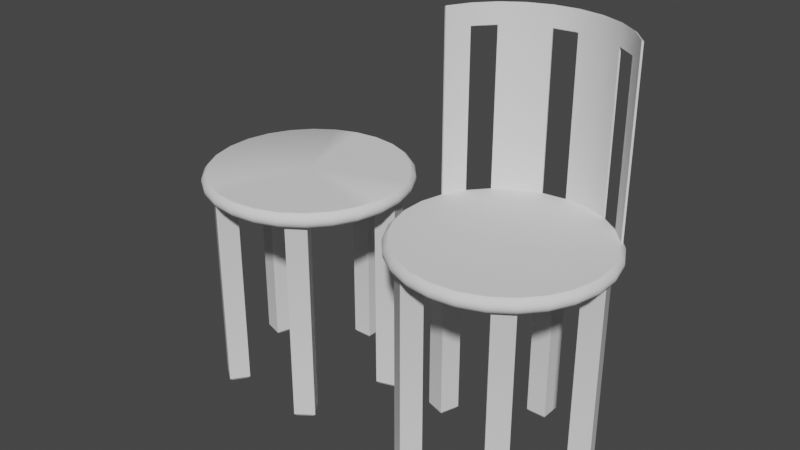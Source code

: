 # Source: Model_VANDAAG.blend  (saved by Blender 3.6.11; exported with 4.5.12 LTS)
import bpy
from mathutils import Matrix  # noqa: F401  (used for matrix-valued properties, if any)

bpy.ops.wm.read_factory_settings(use_empty=True)
scene = bpy.context.scene
scene.name = 'Scene'

# ---- collections
col_collection = bpy.data.collections.new('Collection'); scene.collection.children.link(col_collection)

# ---- node groups
ng_auto_smooth = bpy.data.node_groups.new('Auto Smooth', 'GeometryNodeTree')
_s = ng_auto_smooth.interface.new_socket(name='Geometry', in_out='OUTPUT', socket_type='NodeSocketGeometry')
_s = ng_auto_smooth.interface.new_socket(name='Geometry', in_out='INPUT', socket_type='NodeSocketGeometry')
_s = ng_auto_smooth.interface.new_socket(name='Angle', in_out='INPUT', socket_type='NodeSocketFloat')
_s.subtype = 'ANGLE'
_s.min_value = 0.0
_s.max_value = 3.142
ng_auto_smooth.is_modifier = True
_N = ng_auto_smooth.nodes; _L = ng_auto_smooth.links
n0 = _N.new('NodeGroupOutput'); n0.name = 'Group Output'; n0.location = (480, -100)
n1 = _N.new('NodeGroupInput'); n1.name = 'Group Input'; n1.location = (-420, -300)
n2 = _N.new('NodeGroupInput'); n2.name = 'Group Input.001'; n2.location = (-60, -100)
n3 = _N.new('GeometryNodeSetShadeSmooth'); n3.name = 'Set Shade Smooth'; n3.location = (120, -100)
n3.domain = 'EDGE'
n4 = _N.new('GeometryNodeSetShadeSmooth'); n4.name = 'Set Shade Smooth.001'; n4.location = (300, -100)
n5 = _N.new('GeometryNodeInputMeshEdgeAngle'); n5.name = 'Edge Angle'; n5.location = (-420, -220)
n6 = _N.new('GeometryNodeInputEdgeSmooth'); n6.name = 'Is Edge Smooth'; n6.location = (-60, -160)
n7 = _N.new('GeometryNodeInputShadeSmooth'); n7.name = 'Is Face Smooth'; n7.location = (-240, -340)
n8 = _N.new('FunctionNodeBooleanMath'); n8.name = 'Boolean Math'; n8.location = (-60, -220)
n9 = _N.new('FunctionNodeCompare'); n9.name = 'Compare'; n9.location = (-240, -180)
n9.operation = 'LESS_EQUAL'
_L.new(n5.outputs[0], n9.inputs[0])
_L.new(n4.outputs[0], n0.inputs[0])
_L.new(n1.outputs[1], n9.inputs[1])
_L.new(n9.outputs[0], n8.inputs[0])
_L.new(n7.outputs[0], n8.inputs[1])
_L.new(n2.outputs[0], n3.inputs[0])
_L.new(n6.outputs[0], n3.inputs[1])
_L.new(n3.outputs[0], n4.inputs[0])
_L.new(n8.outputs[0], n3.inputs[2])
n0.is_active_output = True

# ---- world
world_world = bpy.data.worlds.new('World'); scene.world = world_world
world_world.use_nodes = True; world_world.node_tree.nodes.clear()
_N = world_world.node_tree.nodes; _L = world_world.node_tree.links
n0 = _N.new('ShaderNodeOutputWorld'); n0.name = 'World Output'; n0.location = (300, 300)
n1 = _N.new('ShaderNodeBackground'); n1.name = 'Background'; n1.location = (10, 300)
n1.inputs[0].default_value = (0.05088, 0.05088, 0.05088, 1.0)
_L.new(n1.outputs[0], n0.inputs[0])
n0.is_active_output = True
world_world.color = (0.05088, 0.05088, 0.05088)
world_world.use_sun_shadow = False
world_world.sun_shadow_jitter_overblur = 0.0

# ---- meshes
me_cylinder = bpy.data.meshes.new('Cylinder')
me_cylinder.from_pydata([(-2.206, 0.0, -0.07197), (-2.206, 1.005, 0.0), (-1.966, 0.9758, 0.0), (-1.739, 0.8899, 0.0), (-1.54, 0.7523, 0.0), (-1.379, 0.5709, 0.0), (-1.266, 0.3564, 0.0), (-1.208, 0.1211, 0.0), (-1.208, -0.1211, 0.0), (-1.266, -0.3564, 0.0), (-1.379, -0.5709, 0.0), (-1.54, -0.7523, 0.0), (-1.739, -0.8899, 0.0), (-1.966, -0.9758, 0.0), (-2.206, -1.005, 0.0), (-2.447, -0.9758, 0.0), (-2.673, -0.8899, 0.0), (-2.873, -0.7523, 0.0), (-3.033, -0.5709, 0.0), (-3.146, -0.3564, 0.0), (-3.204, -0.1211, 0.0), (-3.204, 0.1211, 0.0), (-3.146, 0.3564, 0.0), (-3.033, 0.5709, 0.0), (-2.873, 0.7523, 0.0), (-2.673, 0.8899, 0.0), (-2.447, 0.9758, 0.0), (-2.206, 1.0, -0.02908), (-1.967, 0.9709, -0.02908), (-1.741, 0.8855, -0.02908), (-1.543, 0.7485, -0.02908), (-1.383, 0.5681, -0.02908), (-1.271, 0.3546, -0.02908), (-1.213, 0.1205, -0.02908), (-1.213, -0.1205, -0.02908), (-1.271, -0.3546, -0.02908), (-1.383, -0.5681, -0.02908), (-1.543, -0.7485, -0.02908), (-1.741, -0.8855, -0.02908), (-1.967, -0.9709, -0.02908), (-2.206, -1.0, -0.02908), (-2.445, -0.9709, -0.02908), (-2.671, -0.8855, -0.02908), (-2.869, -0.7485, -0.02908), (-3.029, -0.5681, -0.02908), (-3.141, -0.3546, -0.02908), (-3.199, -0.1205, -0.02908), (-3.199, 0.1205, -0.02908), (-3.141, 0.3546, -0.02908), (-3.029, 0.5681, -0.02908), (-2.869, 0.7485, -0.02908), (-2.671, 0.8855, -0.02908), (-2.445, 0.9709, -0.02908), (-2.206, 0.9748, -0.06138), (-1.973, 0.9465, -0.06138), (-1.753, 0.8632, -0.06138), (-1.56, 0.7297, -0.06138), (-1.404, 0.5538, -0.06138), (-1.295, 0.3457, -0.06138), (-1.238, 0.1175, -0.06138), (-1.238, -0.1175, -0.06138), (-1.295, -0.3457, -0.06138), (-1.404, -0.5538, -0.06138), (-1.56, -0.7297, -0.06138), (-1.753, -0.8632, -0.06138), (-1.973, -0.9465, -0.06138), (-2.206, -0.9748, -0.06138), (-2.439, -0.9465, -0.06138), (-2.659, -0.8632, -0.06138), (-2.853, -0.7297, -0.06138), (-3.008, -0.5538, -0.06138), (-3.118, -0.3457, -0.06138), (-3.174, -0.1175, -0.06138), (-3.174, 0.1175, -0.06138), (-3.118, 0.3457, -0.06138), (-3.008, 0.5538, -0.06138), (-2.853, 0.7297, -0.06138), (-2.659, 0.8632, -0.06138), (-2.439, 0.9465, -0.06138), (-2.206, 1.146e-08, 0.07197), (-2.206, 1.0, 0.02908), (-1.967, 0.9709, 0.02908), (-1.741, 0.8855, 0.02908), (-1.543, 0.7485, 0.02908), (-1.383, 0.5681, 0.02908), (-1.271, 0.3546, 0.02908), (-1.213, 0.1205, 0.02908), (-1.213, -0.1205, 0.02908), (-1.271, -0.3546, 0.02908), (-1.383, -0.5681, 0.02908), (-1.543, -0.7485, 0.02908), (-1.741, -0.8855, 0.02908), (-1.967, -0.9709, 0.02908), (-2.206, -1.0, 0.02908), (-2.445, -0.9709, 0.02908), (-2.671, -0.8855, 0.02908), (-2.869, -0.7485, 0.02908), (-3.029, -0.5681, 0.02908), (-3.141, -0.3546, 0.02908), (-3.199, -0.1205, 0.02908), (-3.199, 0.1205, 0.02908), (-3.141, 0.3546, 0.02908), (-3.029, 0.5681, 0.02908), (-2.869, 0.7485, 0.02908), (-2.671, 0.8855, 0.02908), (-2.445, 0.9709, 0.02908), (-2.206, 0.9748, 0.06138), (-1.973, 0.9465, 0.06138), (-1.753, 0.8632, 0.06138), (-1.56, 0.7297, 0.06138), (-1.404, 0.5538, 0.06138), (-1.295, 0.3457, 0.06138), (-1.238, 0.1175, 0.06138), (-1.238, -0.1175, 0.06138), (-1.295, -0.3457, 0.06138), (-1.404, -0.5538, 0.06138), (-1.56, -0.7297, 0.06138), (-1.753, -0.8632, 0.06138), (-1.973, -0.9465, 0.06138), (-2.206, -0.9748, 0.06138), (-2.439, -0.9465, 0.06138), (-2.659, -0.8632, 0.06138), (-2.853, -0.7297, 0.06138), (-3.008, -0.5538, 0.06138), (-3.118, -0.3457, 0.06138), (-3.174, -0.1175, 0.06138), (-3.174, 0.1175, 0.06138), (-3.118, 0.3457, 0.06138), (-3.008, 0.5538, 0.06138), (-2.853, 0.7297, 0.06138), (-2.659, 0.8632, 0.06138), (-2.439, 0.9465, 0.06138), (-2.915, 0.1449, -2.123), (-2.903, 0.1212, -0.09697), (-3.069, 0.1951, -2.123), (-3.093, 0.183, -0.09697), (-2.865, 0.2994, -2.123), (-2.841, 0.3114, -0.09697), (-3.019, 0.3496, -2.123), (-3.031, 0.3732, -0.09697), (-2.287, 0.7188, -2.123), (-2.306, 0.7, -0.09697), (-2.287, 0.8812, -2.123), (-2.306, 0.9, -0.09697), (-2.125, 0.7188, -2.123), (-2.106, 0.7, -0.09697), (-2.125, 0.8812, -2.123), (-2.106, 0.9, -0.09697), (-1.548, 0.2994, -2.123), (-1.571, 0.3114, -0.09697), (-1.393, 0.3496, -2.123), (-1.381, 0.3732, -0.09697), (-1.497, 0.1449, -2.123), (-1.509, 0.1212, -0.09697), (-1.343, 0.1951, -2.123), (-1.319, 0.183, -0.09697), (-1.718, -0.5338, -2.123), (-1.714, -0.5075, -0.09697), (-1.622, -0.6652, -2.123), (-1.596, -0.6693, -0.09697), (-1.849, -0.6292, -2.123), (-1.876, -0.6251, -0.09697), (-1.754, -0.7607, -2.123), (-1.758, -0.7869, -0.09697), (-2.563, -0.6292, -2.123), (-2.537, -0.6251, -0.09697), (-2.658, -0.7607, -2.123), (-2.654, -0.7869, -0.09697), (-2.694, -0.5338, -2.123), (-2.698, -0.5075, -0.09697), (-2.79, -0.6652, -2.123), (-2.816, -0.6693, -0.09697), (-3.093, 0.183, -2.097), (-2.903, 0.1212, -2.097), (-3.031, 0.3732, -2.097), (-2.841, 0.3114, -2.097), (-2.306, 0.9, -2.097), (-2.306, 0.7, -2.097), (-2.106, 0.9, -2.097), (-2.106, 0.7, -2.097), (-1.381, 0.3732, -2.097), (-1.571, 0.3114, -2.097), (-1.319, 0.183, -2.097), (-1.509, 0.1212, -2.097), (-1.596, -0.6693, -2.097), (-1.714, -0.5075, -2.097), (-1.758, -0.7869, -2.097), (-1.876, -0.6251, -2.097), (-2.654, -0.7869, -2.097), (-2.537, -0.6251, -2.097), (-2.816, -0.6693, -2.097), (-2.698, -0.5075, -2.097), (-2.893, 0.103, -0.05753), (-3.111, 0.1737, -0.05753), (-2.823, 0.3207, -0.05753), (-3.04, 0.3914, -0.05753), (-2.321, 0.6856, -0.05753), (-2.321, 0.9144, -0.05753), (-2.092, 0.6856, -0.05753), (-2.092, 0.9144, -0.05753), (-1.589, 0.3207, -0.05753), (-1.372, 0.3914, -0.05753), (-1.519, 0.103, -0.05753), (-1.301, 0.1737, -0.05753), (-1.711, -0.4874, -0.05753), (-1.576, -0.6725, -0.05753), (-1.896, -0.6219, -0.05753), (-1.761, -0.8071, -0.05753), (-2.516, -0.6219, -0.05753), (-2.651, -0.8071, -0.05753), (-2.702, -0.4874, -0.05753), (-2.836, -0.6725, -0.05753), (-2.206, 0.9579, 0.07197), (-1.977, 0.93, 0.07197), (-1.761, 0.8482, 0.07197), (-1.571, 0.717, 0.07197), (-1.418, 0.5441, 0.07197), (-1.31, 0.3397, 0.07197), (-1.255, 0.1155, 0.07197), (-1.255, -0.1155, 0.07197), (-1.31, -0.3397, 0.07197), (-1.418, -0.5441, 0.07197), (-1.571, -0.717, 0.07197), (-1.761, -0.8482, 0.07197), (-1.977, -0.93, 0.07197), (-2.206, -0.9579, 0.07197), (-2.435, -0.93, 0.07197), (-2.651, -0.8482, 0.07197), (-2.841, -0.717, 0.07197), (-2.994, -0.5441, 0.07197), (-3.102, -0.3397, 0.07197), (-3.157, -0.1155, 0.07197), (-3.157, 0.1155, 0.07197), (-3.102, 0.3397, 0.07197), (-2.994, 0.5441, 0.07197), (-2.841, 0.717, 0.07197), (-2.651, 0.8482, 0.07197), (-2.435, 0.93, 0.07197), (-2.206, 0.9579, -0.07197), (-1.977, 0.93, -0.07197), (-1.761, 0.8482, -0.07197), (-1.571, 0.717, -0.07197), (-1.418, 0.5441, -0.07197), (-1.31, 0.3397, -0.07197), (-1.255, 0.1155, -0.07197), (-1.255, -0.1155, -0.07197), (-1.31, -0.3397, -0.07197), (-1.418, -0.5441, -0.07197), (-1.571, -0.717, -0.07197), (-1.761, -0.8482, -0.07197), (-1.977, -0.93, -0.07197), (-2.206, -0.9579, -0.07197), (-2.435, -0.93, -0.07197), (-2.651, -0.8482, -0.07197), (-2.841, -0.717, -0.07197), (-2.994, -0.5441, -0.07197), (-3.102, -0.3397, -0.07197), (-3.157, -0.1155, -0.07197), (-3.157, 0.1155, -0.07197), (-3.102, 0.3397, -0.07197), (-2.994, 0.5441, -0.07197), (-2.841, 0.717, -0.07197), (-2.651, 0.8482, -0.07197), (-2.435, 0.93, -0.07197)], [], [(52, 26, 1, 27), (51, 25, 26, 52), (50, 24, 25, 51), (49, 23, 24, 50), (48, 22, 23, 49), (47, 21, 22, 48), (46, 20, 21, 47), (45, 19, 20, 46), (44, 18, 19, 45), (43, 17, 18, 44), (42, 16, 17, 43), (41, 15, 16, 42), (40, 14, 15, 41), (39, 13, 14, 40), (38, 12, 13, 39), (37, 11, 12, 38), (36, 10, 11, 37), (35, 9, 10, 36), (34, 8, 9, 35), (33, 7, 8, 34), (32, 6, 7, 33), (31, 5, 6, 32), (30, 4, 5, 31), (29, 3, 4, 30), (28, 2, 3, 29), (27, 1, 2, 28), (54, 53, 27, 28), (55, 54, 28, 29), (56, 55, 29, 30), (57, 56, 30, 31), (58, 57, 31, 32), (59, 58, 32, 33), (60, 59, 33, 34), (61, 60, 34, 35), (62, 61, 35, 36), (63, 62, 36, 37), (64, 63, 37, 38), (65, 64, 38, 39), (66, 65, 39, 40), (67, 66, 40, 41), (68, 67, 41, 42), (69, 68, 42, 43), (70, 69, 43, 44), (71, 70, 44, 45), (72, 71, 45, 46), (73, 72, 46, 47), (74, 73, 47, 48), (75, 74, 48, 49), (76, 75, 49, 50), (77, 76, 50, 51), (78, 77, 51, 52), (53, 78, 52, 27), (239, 238, 53, 54), (240, 239, 54, 55), (241, 240, 55, 56), (242, 241, 56, 57), (243, 242, 57, 58), (244, 243, 58, 59), (245, 244, 59, 60), (246, 245, 60, 61), (247, 246, 61, 62), (248, 247, 62, 63), (249, 248, 63, 64), (250, 249, 64, 65), (251, 250, 65, 66), (252, 251, 66, 67), (253, 252, 67, 68), (254, 253, 68, 69), (255, 254, 69, 70), (256, 255, 70, 71), (257, 256, 71, 72), (258, 257, 72, 73), (259, 258, 73, 74), (260, 259, 74, 75), (261, 260, 75, 76), (262, 261, 76, 77), (263, 262, 77, 78), (238, 263, 78, 53), (105, 80, 1, 26), (104, 105, 26, 25), (103, 104, 25, 24), (102, 103, 24, 23), (101, 102, 23, 22), (100, 101, 22, 21), (99, 100, 21, 20), (98, 99, 20, 19), (97, 98, 19, 18), (96, 97, 18, 17), (95, 96, 17, 16), (94, 95, 16, 15), (93, 94, 15, 14), (92, 93, 14, 13), (91, 92, 13, 12), (90, 91, 12, 11), (89, 90, 11, 10), (88, 89, 10, 9), (87, 88, 9, 8), (86, 87, 8, 7), (85, 86, 7, 6), (84, 85, 6, 5), (83, 84, 5, 4), (82, 83, 4, 3), (81, 82, 3, 2), (80, 81, 2, 1), (107, 81, 80, 106), (108, 82, 81, 107), (109, 83, 82, 108), (110, 84, 83, 109), (111, 85, 84, 110), (112, 86, 85, 111), (113, 87, 86, 112), (114, 88, 87, 113), (115, 89, 88, 114), (116, 90, 89, 115), (117, 91, 90, 116), (118, 92, 91, 117), (119, 93, 92, 118), (120, 94, 93, 119), (121, 95, 94, 120), (122, 96, 95, 121), (123, 97, 96, 122), (124, 98, 97, 123), (125, 99, 98, 124), (126, 100, 99, 125), (127, 101, 100, 126), (128, 102, 101, 127), (129, 103, 102, 128), (130, 104, 103, 129), (131, 105, 104, 130), (106, 80, 105, 131), (213, 107, 106, 212), (214, 108, 107, 213), (215, 109, 108, 214), (216, 110, 109, 215), (217, 111, 110, 216), (218, 112, 111, 217), (219, 113, 112, 218), (220, 114, 113, 219), (221, 115, 114, 220), (222, 116, 115, 221), (223, 117, 116, 222), (224, 118, 117, 223), (225, 119, 118, 224), (226, 120, 119, 225), (227, 121, 120, 226), (228, 122, 121, 227), (229, 123, 122, 228), (230, 124, 123, 229), (231, 125, 124, 230), (232, 126, 125, 231), (233, 127, 126, 232), (234, 128, 127, 233), (235, 129, 128, 234), (236, 130, 129, 235), (237, 131, 130, 236), (212, 106, 131, 237), (173, 133, 135, 172), (172, 135, 139, 174), (174, 139, 137, 175), (175, 137, 133, 173), (134, 138, 136, 132), (163, 159, 205, 207), (177, 141, 143, 176), (176, 143, 147, 178), (178, 147, 145, 179), (179, 145, 141, 177), (142, 146, 144, 140), (151, 149, 200, 201), (181, 149, 151, 180), (180, 151, 155, 182), (182, 155, 153, 183), (183, 153, 149, 181), (150, 154, 152, 148), (133, 137, 194, 192), (185, 157, 159, 184), (184, 159, 163, 186), (186, 163, 161, 187), (187, 161, 157, 185), (158, 162, 160, 156), (157, 161, 206, 204), (189, 165, 167, 188), (188, 167, 171, 190), (190, 171, 169, 191), (191, 169, 165, 189), (166, 170, 168, 164), (153, 155, 203, 202), (134, 132, 173, 172), (138, 134, 172, 174), (136, 138, 174, 175), (132, 136, 175, 173), (142, 140, 177, 176), (146, 142, 176, 178), (144, 146, 178, 179), (140, 144, 179, 177), (150, 148, 181, 180), (154, 150, 180, 182), (152, 154, 182, 183), (148, 152, 183, 181), (158, 156, 185, 184), (162, 158, 184, 186), (160, 162, 186, 187), (156, 160, 187, 185), (166, 164, 189, 188), (170, 166, 188, 190), (168, 170, 190, 191), (164, 168, 191, 189), (195, 193, 192, 194), (199, 197, 196, 198), (203, 201, 200, 202), (207, 205, 204, 206), (211, 209, 208, 210), (169, 171, 211, 210), (139, 135, 193, 195), (145, 147, 199, 198), (149, 153, 202, 200), (167, 165, 208, 209), (143, 141, 196, 197), (155, 151, 201, 203), (161, 163, 207, 206), (165, 169, 210, 208), (137, 139, 195, 194), (141, 145, 198, 196), (159, 157, 204, 205), (171, 167, 209, 211), (135, 133, 192, 193), (147, 143, 197, 199), (79, 213, 212), (79, 214, 213), (79, 215, 214), (79, 216, 215), (79, 217, 216), (79, 218, 217), (79, 219, 218), (79, 220, 219), (79, 221, 220), (79, 222, 221), (79, 223, 222), (79, 224, 223), (79, 225, 224), (79, 226, 225), (79, 227, 226), (79, 228, 227), (79, 229, 228), (79, 230, 229), (79, 231, 230), (79, 232, 231), (79, 233, 232), (79, 234, 233), (79, 235, 234), (79, 236, 235), (79, 237, 236), (79, 212, 237), (0, 238, 239), (0, 239, 240), (0, 240, 241), (0, 241, 242), (0, 242, 243), (0, 243, 244), (0, 244, 245), (0, 245, 246), (0, 246, 247), (0, 247, 248), (0, 248, 249), (0, 249, 250), (0, 250, 251), (0, 251, 252), (0, 252, 253), (0, 253, 254), (0, 254, 255), (0, 255, 256), (0, 256, 257), (0, 257, 258), (0, 258, 259), (0, 259, 260), (0, 260, 261), (0, 261, 262), (0, 262, 263), (0, 263, 238)])
me_cylinder.polygons.foreach_set('use_smooth', [True] * 278)
_uv = me_cylinder.uv_layers.new(name='UVMap')
_uv.uv.foreach_set('vector', [0.08694, 0.9054, 0.0832, 0.9059, 0.08177, 0.8829, 0.08552, 0.8825, 0.01238, 0.7175, 0.008625, 0.7172, 0.009973, 0.6915, 0.01372, 0.6919, 0.01155, 0.7464, 0.007794, 0.7463, 0.008625, 0.7172, 0.01238, 0.7175, 0.01129, 0.7771, 0.007529, 0.7771, 0.007794, 0.7463, 0.01155, 0.7464, 0.0116, 0.8076, 0.007844, 0.8078, 0.007529, 0.7771, 0.01129, 0.7771, 0.01247, 0.8364, 0.008721, 0.8367, 0.007844, 0.8078, 0.0116, 0.8076, 0.01386, 0.8616, 0.01011, 0.862, 0.008721, 0.8367, 0.01247, 0.8364, 0.08543, 0.5447, 0.08168, 0.5444, 0.08308, 0.521, 0.08682, 0.5215, 0.08445, 0.5722, 0.0807, 0.5719, 0.08168, 0.5444, 0.08543, 0.5447, 0.08396, 0.6022, 0.08021, 0.6021, 0.0807, 0.5719, 0.08445, 0.5722, 0.08398, 0.633, 0.08023, 0.6331, 0.08021, 0.6021, 0.08396, 0.6022, 0.08451, 0.6629, 0.08076, 0.6631, 0.08023, 0.6331, 0.08398, 0.633, 0.08552, 0.6901, 0.08177, 0.6904, 0.08076, 0.6631, 0.08451, 0.6629, 0.08694, 0.713, 0.0832, 0.7134, 0.08177, 0.6904, 0.08552, 0.6901, 0.01238, 0.547, 0.008625, 0.5467, 0.009973, 0.521, 0.01372, 0.5214, 0.01155, 0.5759, 0.007794, 0.5758, 0.008625, 0.5467, 0.01238, 0.547, 0.01129, 0.6066, 0.007529, 0.6066, 0.007794, 0.5758, 0.01155, 0.5759, 0.0116, 0.6371, 0.007844, 0.6373, 0.007529, 0.6066, 0.01129, 0.6066, 0.01247, 0.6659, 0.008721, 0.6662, 0.007844, 0.6373, 0.0116, 0.6371, 0.01386, 0.6911, 0.01011, 0.6915, 0.008721, 0.6662, 0.01247, 0.6659, 0.08543, 0.7372, 0.08168, 0.7368, 0.08308, 0.7134, 0.08682, 0.7139, 0.08445, 0.7646, 0.0807, 0.7644, 0.08168, 0.7368, 0.08543, 0.7372, 0.08396, 0.7946, 0.08021, 0.7946, 0.0807, 0.7644, 0.08445, 0.7646, 0.08398, 0.8255, 0.08023, 0.8256, 0.08021, 0.7946, 0.08396, 0.7946, 0.08451, 0.8554, 0.08076, 0.8556, 0.08023, 0.8256, 0.08398, 0.8255, 0.08552, 0.8825, 0.08177, 0.8829, 0.08076, 0.8556, 0.08451, 0.8554, 0.08884, 0.8542, 0.08982, 0.8807, 0.08552, 0.8825, 0.08451, 0.8554, 0.08833, 0.8251, 0.08884, 0.8542, 0.08451, 0.8554, 0.08398, 0.8255, 0.08831, 0.795, 0.08833, 0.8251, 0.08398, 0.8255, 0.08396, 0.7946, 0.08879, 0.7657, 0.08831, 0.795, 0.08396, 0.7946, 0.08445, 0.7646, 0.08973, 0.739, 0.08879, 0.7657, 0.08445, 0.7646, 0.08543, 0.7372, 0.09109, 0.7163, 0.08973, 0.739, 0.08543, 0.7372, 0.08682, 0.7139, 0.01681, 0.6643, 0.01816, 0.6889, 0.01386, 0.6911, 0.01247, 0.6659, 0.01596, 0.6363, 0.01681, 0.6643, 0.01247, 0.6659, 0.0116, 0.6371, 0.01566, 0.6065, 0.01596, 0.6363, 0.0116, 0.6371, 0.01129, 0.6066, 0.01592, 0.5766, 0.01566, 0.6065, 0.01129, 0.6066, 0.01155, 0.5759, 0.01672, 0.5484, 0.01592, 0.5766, 0.01155, 0.5759, 0.01238, 0.547, 0.01803, 0.5235, 0.01672, 0.5484, 0.01238, 0.547, 0.01372, 0.5214, 0.08982, 0.6882, 0.09121, 0.7105, 0.08694, 0.713, 0.08552, 0.6901, 0.08884, 0.6617, 0.08982, 0.6882, 0.08552, 0.6901, 0.08451, 0.6629, 0.08833, 0.6326, 0.08884, 0.6617, 0.08451, 0.6629, 0.08398, 0.633, 0.08831, 0.6025, 0.08833, 0.6326, 0.08398, 0.633, 0.08396, 0.6022, 0.08879, 0.5733, 0.08831, 0.6025, 0.08396, 0.6022, 0.08445, 0.5722, 0.08973, 0.5465, 0.08879, 0.5733, 0.08445, 0.5722, 0.08543, 0.5447, 0.09109, 0.5238, 0.08973, 0.5465, 0.08543, 0.5447, 0.08682, 0.5215, 0.01681, 0.8348, 0.01816, 0.8594, 0.01386, 0.8616, 0.01247, 0.8364, 0.01596, 0.8068, 0.01681, 0.8348, 0.01247, 0.8364, 0.0116, 0.8076, 0.01566, 0.777, 0.01596, 0.8068, 0.0116, 0.8076, 0.01129, 0.7771, 0.01592, 0.7472, 0.01566, 0.777, 0.01129, 0.7771, 0.01155, 0.7464, 0.01672, 0.7189, 0.01592, 0.7472, 0.01155, 0.7464, 0.01238, 0.7175, 0.01803, 0.694, 0.01672, 0.7189, 0.01238, 0.7175, 0.01372, 0.6919, 0.08982, 0.8807, 0.09121, 0.903, 0.08694, 0.9054, 0.08552, 0.8825, 0.9763, 0.1682, 0.9834, 0.1395, 0.9855, 0.1397, 0.9783, 0.1689, 0.9626, 0.1943, 0.9763, 0.1682, 0.9783, 0.1689, 0.9644, 0.1956, 0.943, 0.2164, 0.9626, 0.1943, 0.9644, 0.1956, 0.9444, 0.2181, 0.9187, 0.2332, 0.943, 0.2164, 0.9444, 0.2181, 0.9197, 0.2351, 0.8911, 0.2437, 0.9187, 0.2332, 0.9197, 0.2351, 0.8916, 0.2458, 0.8617, 0.2473, 0.8911, 0.2437, 0.8916, 0.2458, 0.8617, 0.2494, 0.9707, 0.7559, 1.0, 0.7594, 1.0, 0.7616, 0.9702, 0.758, 0.9431, 0.7454, 0.9707, 0.7559, 0.9702, 0.758, 0.942, 0.7473, 0.9187, 0.7286, 0.9431, 0.7454, 0.942, 0.7473, 0.9173, 0.7302, 0.8991, 0.7065, 0.9187, 0.7286, 0.9173, 0.7302, 0.8974, 0.7077, 0.8854, 0.6803, 0.8991, 0.7065, 0.8974, 0.7077, 0.8834, 0.6811, 0.8784, 0.6517, 0.8854, 0.6803, 0.8834, 0.6811, 0.8762, 0.6519, 0.8784, 0.6221, 0.8784, 0.6517, 0.8762, 0.6519, 0.8762, 0.6219, 0.8854, 0.5934, 0.8784, 0.6221, 0.8762, 0.6219, 0.8834, 0.5927, 0.8991, 0.5673, 0.8854, 0.5934, 0.8834, 0.5927, 0.8974, 0.5661, 0.9187, 0.5452, 0.8991, 0.5673, 0.8974, 0.5661, 0.9173, 0.5435, 0.9431, 0.5284, 0.9187, 0.5452, 0.9173, 0.5435, 0.942, 0.5265, 0.9707, 0.5179, 0.9431, 0.5284, 0.942, 0.5265, 0.9702, 0.5158, 1.0, 0.5144, 0.9707, 0.5179, 0.9702, 0.5158, 1.0, 0.5122, 0.8911, 0.005728, 0.8617, 0.002167, 0.8617, 8.235e-09, 0.8916, 0.003624, 0.9187, 0.0162, 0.8911, 0.005728, 0.8916, 0.003624, 0.9197, 0.01428, 0.943, 0.03299, 0.9187, 0.0162, 0.9197, 0.01428, 0.9444, 0.03136, 0.9626, 0.0551, 0.943, 0.03299, 0.9444, 0.03136, 0.9644, 0.05387, 0.9763, 0.08126, 0.9626, 0.0551, 0.9644, 0.05387, 0.9783, 0.08049, 0.9834, 0.1099, 0.9763, 0.08126, 0.9783, 0.08049, 0.9855, 0.1097, 0.9834, 0.1395, 0.9834, 0.1099, 0.9855, 0.1097, 0.9855, 0.1397, 0.07952, 0.9054, 0.07809, 0.8825, 0.08177, 0.8829, 0.0832, 0.9059, 0.00496, 0.7175, 0.006302, 0.6919, 0.009973, 0.6915, 0.008625, 0.7172, 0.004134, 0.7464, 0.00496, 0.7175, 0.008625, 0.7172, 0.007794, 0.7463, 0.003869, 0.7771, 0.004134, 0.7464, 0.007794, 0.7463, 0.007529, 0.7771, 0.004182, 0.8076, 0.003869, 0.7771, 0.007529, 0.7771, 0.007844, 0.8078, 0.005055, 0.8364, 0.004182, 0.8076, 0.007844, 0.8078, 0.008721, 0.8367, 0.006437, 0.8616, 0.005055, 0.8364, 0.008721, 0.8367, 0.01011, 0.862, 0.078, 0.5447, 0.0794, 0.5215, 0.08308, 0.521, 0.08168, 0.5444, 0.07703, 0.5722, 0.078, 0.5447, 0.08168, 0.5444, 0.0807, 0.5719, 0.07654, 0.6022, 0.07703, 0.5722, 0.0807, 0.5719, 0.08021, 0.6021, 0.07656, 0.633, 0.07654, 0.6022, 0.08021, 0.6021, 0.08023, 0.6331, 0.07709, 0.6629, 0.07656, 0.633, 0.08023, 0.6331, 0.08076, 0.6631, 0.07809, 0.6901, 0.07709, 0.6629, 0.08076, 0.6631, 0.08177, 0.6904, 0.07952, 0.713, 0.07809, 0.6901, 0.08177, 0.6904, 0.0832, 0.7134, 0.00496, 0.547, 0.006302, 0.5214, 0.009973, 0.521, 0.008625, 0.5467, 0.004134, 0.5759, 0.00496, 0.547, 0.008625, 0.5467, 0.007794, 0.5758, 0.003869, 0.6066, 0.004134, 0.5759, 0.007794, 0.5758, 0.007529, 0.6066, 0.004182, 0.6371, 0.003869, 0.6066, 0.007529, 0.6066, 0.007844, 0.6373, 0.005055, 0.6659, 0.004182, 0.6371, 0.007844, 0.6373, 0.008721, 0.6662, 0.006437, 0.6911, 0.005055, 0.6659, 0.008721, 0.6662, 0.01011, 0.6915, 0.078, 0.7372, 0.0794, 0.7139, 0.08308, 0.7134, 0.08168, 0.7368, 0.07703, 0.7646, 0.078, 0.7372, 0.08168, 0.7368, 0.0807, 0.7644, 0.07654, 0.7946, 0.07703, 0.7646, 0.0807, 0.7644, 0.08021, 0.7946, 0.07656, 0.8255, 0.07654, 0.7946, 0.08021, 0.7946, 0.08023, 0.8256, 0.07709, 0.8554, 0.07656, 0.8255, 0.08023, 0.8256, 0.08076, 0.8556, 0.07809, 0.8825, 0.07709, 0.8554, 0.08076, 0.8556, 0.08177, 0.8829, 0.07317, 0.8542, 0.07709, 0.8554, 0.07809, 0.8825, 0.07415, 0.8807, 0.07266, 0.8251, 0.07656, 0.8255, 0.07709, 0.8554, 0.07317, 0.8542, 0.07264, 0.795, 0.07654, 0.7946, 0.07656, 0.8255, 0.07266, 0.8251, 0.07312, 0.7657, 0.07703, 0.7646, 0.07654, 0.7946, 0.07264, 0.795, 0.07406, 0.739, 0.078, 0.7372, 0.07703, 0.7646, 0.07312, 0.7657, 0.3917, 0.2526, 0.3917, 0.2559, 0.361, 0.2521, 0.3618, 0.249, 0.2945, 0.5049, 0.2953, 0.508, 0.2647, 0.5117, 0.2647, 0.5085, 0.0003055, 0.6363, 0.004182, 0.6371, 0.005055, 0.6659, 0.001156, 0.6643, -1.763e-10, 0.6065, 0.003869, 0.6066, 0.004182, 0.6371, 0.0003055, 0.6363, 0.0002578, 0.5766, 0.004134, 0.5759, 0.003869, 0.6066, -1.763e-10, 0.6065, 0.001064, 0.5484, 0.00496, 0.547, 0.004134, 0.5759, 0.0002578, 0.5766, 0.3885, 0.3988, 0.3917, 0.3992, 0.3843, 0.4292, 0.3813, 0.428, 0.3885, 0.3688, 0.3917, 0.3684, 0.3917, 0.3992, 0.3885, 0.3988, 0.07317, 0.6617, 0.07709, 0.6629, 0.07809, 0.6901, 0.07415, 0.6882, 0.07266, 0.6326, 0.07656, 0.633, 0.07709, 0.6629, 0.07317, 0.6617, 0.07264, 0.6025, 0.07654, 0.6022, 0.07656, 0.633, 0.07266, 0.6326, 0.07312, 0.5733, 0.07703, 0.5722, 0.07654, 0.6022, 0.07264, 0.6025, 0.07406, 0.5465, 0.078, 0.5447, 0.07703, 0.5722, 0.07312, 0.5733, 0.2647, 0.2591, 0.2647, 0.2559, 0.2953, 0.2596, 0.2945, 0.2627, 0.3618, 0.006846, 0.361, 0.003717, 0.3917, 3.873e-09, 0.3917, 0.003222, 0.0003055, 0.8068, 0.004182, 0.8076, 0.005055, 0.8364, 0.001156, 0.8348, -3.485e-10, 0.777, 0.003869, 0.7771, 0.004182, 0.8076, 0.0003055, 0.8068, 0.0002578, 0.7472, 0.004134, 0.7464, 0.003869, 0.7771, -3.485e-10, 0.777, 0.001064, 0.7189, 0.00496, 0.7175, 0.004134, 0.7464, 0.0002578, 0.7472, 0.2679, 0.1129, 0.2647, 0.1125, 0.272, 0.08257, 0.275, 0.08371, 0.2679, 0.143, 0.2647, 0.1434, 0.2647, 0.1125, 0.2679, 0.1129, 0.2771, 0.1714, 0.275, 0.1722, 0.2679, 0.143, 0.27, 0.1427, 0.2908, 0.1975, 0.289, 0.1988, 0.275, 0.1722, 0.2771, 0.1714, 0.3104, 0.2197, 0.309, 0.2213, 0.289, 0.1988, 0.2908, 0.1975, 0.3347, 0.2364, 0.3337, 0.2384, 0.309, 0.2213, 0.3104, 0.2197, 0.3623, 0.2469, 0.3618, 0.249, 0.3337, 0.2384, 0.3347, 0.2364, 0.3917, 0.2505, 0.3917, 0.2526, 0.3618, 0.249, 0.3623, 0.2469, 0.294, 0.5028, 0.2945, 0.5049, 0.2647, 0.5085, 0.2647, 0.5063, 0.3216, 0.4923, 0.3226, 0.4942, 0.2945, 0.5049, 0.294, 0.5028, 0.3459, 0.4755, 0.3474, 0.4771, 0.3226, 0.4942, 0.3216, 0.4923, 0.3655, 0.4534, 0.3673, 0.4546, 0.3474, 0.4771, 0.3459, 0.4755, 0.3792, 0.4272, 0.3813, 0.428, 0.3673, 0.4546, 0.3655, 0.4534, 0.3863, 0.3986, 0.3885, 0.3988, 0.3813, 0.428, 0.3792, 0.4272, 0.3863, 0.369, 0.3885, 0.3688, 0.3885, 0.3988, 0.3863, 0.3986, 0.3792, 0.3403, 0.3813, 0.3396, 0.3885, 0.3688, 0.3863, 0.369, 0.3655, 0.3142, 0.3673, 0.3129, 0.3813, 0.3396, 0.3792, 0.3403, 0.3459, 0.2921, 0.3474, 0.2904, 0.3673, 0.3129, 0.3655, 0.3142, 0.3216, 0.2753, 0.3226, 0.2734, 0.3474, 0.2904, 0.3459, 0.2921, 0.294, 0.2648, 0.2945, 0.2627, 0.3226, 0.2734, 0.3216, 0.2753, 0.2647, 0.2613, 0.2647, 0.2591, 0.2945, 0.2627, 0.294, 0.2648, 0.3623, 0.00895, 0.3618, 0.006846, 0.3917, 0.003222, 0.3917, 0.005389, 0.3347, 0.01943, 0.3337, 0.01751, 0.3618, 0.006846, 0.3623, 0.00895, 0.3104, 0.03621, 0.309, 0.03458, 0.3337, 0.01751, 0.3347, 0.01943, 0.2908, 0.05832, 0.289, 0.05709, 0.309, 0.03458, 0.3104, 0.03621, 0.2771, 0.08448, 0.275, 0.08371, 0.289, 0.05709, 0.2908, 0.05832, 0.27, 0.1132, 0.2679, 0.1129, 0.275, 0.08371, 0.2771, 0.08448, 0.27, 0.1427, 0.2679, 0.143, 0.2679, 0.1129, 0.27, 0.1132, 0.2074, 0.2607, 0.2097, 0.005484, 0.2341, 0.005181, 0.2318, 0.2604, 0.8006, 0.7679, 0.8006, 0.5128, 0.825, 0.5122, 0.825, 0.7673, 0.1929, 0.7728, 0.1929, 0.5176, 0.2173, 0.517, 0.2173, 0.7723, 0.7861, 0.2557, 0.7861, 0.0005882, 0.8106, -7.625e-09, 0.8106, 0.2551, 0.1156, 0.8145, 0.1156, 0.8353, 0.09478, 0.8353, 0.09478, 0.8145, 0.5103, 0.7034, 0.5103, 0.6792, 0.5155, 0.6779, 0.5155, 0.7056, 0.02346, 0.2612, 0.02598, 0.006164, 0.0469, 0.005225, 0.04438, 0.2603, 0.5364, 0.5121, 0.5364, 0.2569, 0.5574, 0.2559, 0.5574, 0.5111, 0.6407, 0.5121, 0.6407, 0.257, 0.6616, 0.2559, 0.6616, 0.5109, 0.5155, 0.5121, 0.5155, 0.2569, 0.5364, 0.2559, 0.5364, 0.5111, 0.457, 0.8362, 0.457, 0.8154, 0.4778, 0.8154, 0.4778, 0.8362, 0.02092, 0.006214, 0.0004246, 0.005226, -7.502e-09, 1.247e-08, 0.02346, 0.00113, 0.002959, 0.2603, 0.0004246, 0.005226, 0.02092, 0.006214, 0.02346, 0.2613, 0.02346, 0.5199, 0.02346, 0.2647, 0.04393, 0.2657, 0.04393, 0.521, 0.577, 0.5109, 0.577, 0.2559, 0.5975, 0.2571, 0.5975, 0.5121, 0.07074, 0.5199, 0.07074, 0.2647, 0.09121, 0.2657, 0.09121, 0.521, 0.03917, 0.8182, 0.01839, 0.8182, 0.01839, 0.7974, 0.03917, 0.7974, 0.5155, 0.6232, 0.5155, 0.6477, 0.5103, 0.6499, 0.5103, 0.6219, 0.1539, 0.2604, 0.1516, 0.005184, 0.1758, 0.005536, 0.1781, 0.2608, 0.04739, 0.7761, 0.04739, 0.5211, 0.07162, 0.5217, 0.07162, 0.7768, 0.1686, 0.7723, 0.1686, 0.517, 0.1929, 0.5176, 0.1929, 0.7729, 0.7619, 0.2551, 0.7619, 3.813e-09, 0.7861, 0.0006407, 0.7861, 0.2557, 0.4863, 0.8069, 0.5071, 0.8069, 0.5071, 0.8277, 0.4863, 0.8277, 0.2173, 0.7127, 0.2173, 0.6885, 0.2225, 0.6872, 0.2225, 0.7149, 0.2372, 0.2603, 0.2372, 0.005175, 0.2628, 0.005203, 0.2628, 0.2603, 0.825, 0.7674, 0.825, 0.5122, 0.8506, 0.5122, 0.8506, 0.7675, 0.8506, 0.7673, 0.8506, 0.5122, 0.8762, 0.5122, 0.8762, 0.7673, 0.8362, 0.2553, 0.8362, 7.625e-09, 0.8617, 2.656e-05, 0.8617, 0.2553, 0.1156, 0.7937, 0.1156, 0.8145, 0.09478, 0.8145, 0.09478, 0.7937, 0.5397, 0.7531, 0.5397, 0.7326, 0.5449, 0.7319, 0.5449, 0.7554, 0.2302, 0.264, 0.2104, 0.2642, 0.2074, 0.2607, 0.2318, 0.2604, 0.07074, 0.4224, 0.07074, 0.4423, 0.06717, 0.4452, 0.06717, 0.4207, 0.2223, 0.4122, 0.2223, 0.432, 0.2188, 0.435, 0.2188, 0.4105, 0.2223, 0.4366, 0.2223, 0.4565, 0.2188, 0.4594, 0.2188, 0.435, 0.04376, 0.2639, 0.02677, 0.2647, 0.02346, 0.2612, 0.04438, 0.2603, 0.2645, 0.5209, 0.2645, 0.5379, 0.2609, 0.5411, 0.2609, 0.5202, 0.2645, 0.5419, 0.2645, 0.5589, 0.2609, 0.5621, 0.2609, 0.5411, 0.07074, 0.5008, 0.07074, 0.5178, 0.06717, 0.521, 0.06717, 0.5, 0.02013, 0.2647, 0.00348, 0.2639, 0.002959, 0.2603, 0.02346, 0.2613, 0.2609, 0.6204, 0.2609, 0.6037, 0.2645, 0.6031, 0.2645, 0.6236, 0.2609, 0.5794, 0.2609, 0.5628, 0.2645, 0.5621, 0.2645, 0.5826, 0.2609, 0.5999, 0.2609, 0.5833, 0.2645, 0.5826, 0.2645, 0.6031, 0.1751, 0.2643, 0.1554, 0.264, 0.1539, 0.2604, 0.1781, 0.2608, 0.06717, 0.4665, 0.06717, 0.4468, 0.07074, 0.4452, 0.07074, 0.4694, 0.2188, 0.4807, 0.2188, 0.461, 0.2223, 0.4594, 0.2223, 0.4836, 0.2611, 0.4802, 0.2611, 0.4605, 0.2647, 0.4589, 0.2647, 0.4832, 0.2603, 0.2638, 0.2396, 0.2638, 0.2372, 0.2603, 0.2628, 0.2603, 0.06718, 0.3435, 0.0672, 0.3227, 0.07074, 0.3204, 0.07071, 0.3459, 0.2187, 0.4081, 0.2188, 0.3873, 0.2223, 0.3849, 0.2223, 0.4105, 0.06718, 0.3179, 0.0672, 0.2971, 0.07074, 0.2948, 0.07071, 0.3204, 0.8006, 0.7971, 0.8006, 0.7679, 0.8299, 0.7679, 0.8299, 0.7971, 0.8006, 0.8264, 0.8006, 0.7971, 0.8299, 0.7971, 0.8299, 0.8264, 0.07162, 0.7768, 0.07162, 0.8061, 0.04234, 0.8061, 0.04234, 0.7768, 0.5155, 0.7974, 0.5448, 0.7974, 0.5448, 0.8266, 0.5155, 0.8266, 0.457, 0.8154, 0.457, 0.7861, 0.4863, 0.7861, 0.4863, 0.8154, 0.2226, 0.4432, 0.2226, 0.4176, 0.2278, 0.4158, 0.2278, 0.445, 0.5155, 0.6512, 0.5155, 0.6757, 0.5103, 0.6779, 0.5103, 0.6499, 0.5155, 0.731, 0.5155, 0.7519, 0.5103, 0.7542, 0.5103, 0.7303, 0.2173, 0.7601, 0.2173, 0.7396, 0.2225, 0.7389, 0.2225, 0.7624, 0.2628, 0.005203, 0.2372, 0.005175, 0.2354, -6.672e-09, 0.2647, 3.159e-05, 0.0469, 0.005225, 0.02598, 0.006164, 0.02346, 0.001075, 0.04739, -2.473e-10, 0.2277, 0.7604, 0.2277, 0.7399, 0.2328, 0.7392, 0.2328, 0.7627, 0.2225, 0.7127, 0.2225, 0.6885, 0.2277, 0.6872, 0.2277, 0.7149, 0.2226, 0.4725, 0.2226, 0.4469, 0.2278, 0.445, 0.2277, 0.4743, 0.5155, 0.5953, 0.5155, 0.6197, 0.5104, 0.6219, 0.5104, 0.5939, 0.2225, 0.7156, 0.2225, 0.7366, 0.2173, 0.7389, 0.2173, 0.7149, 0.1758, 0.005536, 0.1516, 0.005184, 0.1504, 1.093e-08, 0.1781, 0.0004033, 0.2281, 0.4867, 0.2281, 0.4611, 0.2332, 0.4593, 0.2332, 0.4885, 0.2341, 0.005181, 0.2097, 0.005484, 0.2074, 0.0003469, 0.2354, 1.224e-08, 0.5551, 0.7299, 0.5551, 0.7509, 0.5499, 0.7532, 0.5499, 0.7292, 0.3863, 0.6343, 0.305, 0.726, 0.2855, 0.7039, 0.3863, 0.6343, 0.3294, 0.7428, 0.305, 0.726, 0.3863, 0.6343, 0.357, 0.7532, 0.3294, 0.7428, 0.3863, 0.6343, 0.3863, 0.7568, 0.357, 0.7532, 0.3863, 0.6343, 0.4156, 0.7532, 0.3863, 0.7568, 0.3863, 0.6343, 0.4433, 0.7428, 0.4156, 0.7532, 0.3863, 0.6343, 0.4676, 0.726, 0.4433, 0.7428, 0.3863, 0.6343, 0.4872, 0.7039, 0.4676, 0.726, 0.3863, 0.6343, 0.5009, 0.6777, 0.4872, 0.7039, 0.3863, 0.6343, 0.508, 0.649, 0.5009, 0.6777, 0.3863, 0.6343, 0.508, 0.6195, 0.508, 0.649, 0.3863, 0.6343, 0.5009, 0.5908, 0.508, 0.6195, 0.3863, 0.6343, 0.4872, 0.5647, 0.5009, 0.5908, 0.3863, 0.6343, 0.4676, 0.5425, 0.4872, 0.5647, 0.3863, 0.6343, 0.4433, 0.5258, 0.4676, 0.5425, 0.3863, 0.6343, 0.4156, 0.5153, 0.4433, 0.5258, 0.3863, 0.6343, 0.3863, 0.5117, 0.4156, 0.5153, 0.3863, 0.6343, 0.357, 0.5153, 0.3863, 0.5117, 0.3863, 0.6343, 0.3294, 0.5258, 0.357, 0.5153, 0.3863, 0.6343, 0.305, 0.5425, 0.3294, 0.5258, 0.3863, 0.6343, 0.2855, 0.5647, 0.305, 0.5425, 0.3863, 0.6343, 0.2717, 0.5908, 0.2855, 0.5647, 0.3863, 0.6343, 0.2647, 0.6195, 0.2717, 0.5908, 0.3863, 0.6343, 0.2647, 0.649, 0.2647, 0.6195, 0.3863, 0.6343, 0.2717, 0.6777, 0.2647, 0.649, 0.3863, 0.6343, 0.2855, 0.7039, 0.2717, 0.6777, 0.6403, 0.1225, 0.5394, 0.1922, 0.5257, 0.166, 0.6403, 0.1225, 0.5257, 0.166, 0.5186, 0.1373, 0.6403, 0.1225, 0.5186, 0.1373, 0.5186, 0.1078, 0.6403, 0.1225, 0.5186, 0.1078, 0.5257, 0.07909, 0.6403, 0.1225, 0.5257, 0.07909, 0.5394, 0.05293, 0.6403, 0.1225, 0.5394, 0.05293, 0.559, 0.03082, 0.6403, 0.1225, 0.559, 0.03082, 0.5833, 0.01404, 0.6403, 0.1225, 0.5833, 0.01404, 0.6109, 0.003561, 0.6403, 0.1225, 0.6109, 0.003561, 0.6403, -1.685e-08, 0.6403, 0.1225, 0.6403, -1.685e-08, 0.6696, 0.003561, 0.6403, 0.1225, 0.6696, 0.003561, 0.6972, 0.01404, 0.6403, 0.1225, 0.6972, 0.01404, 0.7215, 0.03082, 0.6403, 0.1225, 0.7215, 0.03082, 0.7411, 0.05293, 0.6403, 0.1225, 0.7411, 0.05293, 0.7548, 0.07909, 0.6403, 0.1225, 0.7548, 0.07909, 0.7619, 0.1078, 0.6403, 0.1225, 0.7619, 0.1078, 0.7619, 0.1373, 0.6403, 0.1225, 0.7619, 0.1373, 0.7548, 0.166, 0.6403, 0.1225, 0.7548, 0.166, 0.7411, 0.1922, 0.6403, 0.1225, 0.7411, 0.1922, 0.7215, 0.2143, 0.6403, 0.1225, 0.7215, 0.2143, 0.6972, 0.231, 0.6403, 0.1225, 0.6972, 0.231, 0.6696, 0.2415, 0.6403, 0.1225, 0.6696, 0.2415, 0.6403, 0.2451, 0.6403, 0.1225, 0.6403, 0.2451, 0.6109, 0.2415, 0.6403, 0.1225, 0.6109, 0.2415, 0.5833, 0.231, 0.6403, 0.1225, 0.5833, 0.231, 0.559, 0.2143, 0.6403, 0.1225, 0.559, 0.2143, 0.5394, 0.1922])
me_cylinder.update()
me_cylinder_001 = bpy.data.meshes.new('Cylinder.001')
me_cylinder_001.from_pydata([(-7.451e-09, -6.877e-09, -0.07197), (-6.591e-11, 1.005, 0.0), (0.2405, 0.9758, 0.0), (0.467, 0.8899, 0.0), (0.6664, 0.7523, 0.0), (0.8271, 0.5709, 0.0), (0.9397, 0.3564, 0.0), (0.9977, 0.1211, 0.0), (0.9977, -0.1211, 0.0), (0.9397, -0.3564, 0.0), (0.8271, -0.5709, 0.0), (0.6664, -0.7523, 0.0), (0.467, -0.8899, 0.0), (0.2405, -0.9758, 0.0), (-6.591e-11, -1.005, 0.0), (-0.2405, -0.9758, 0.0), (-0.467, -0.8899, 0.0), (-0.6664, -0.7523, 0.0), (-0.8271, -0.5709, 0.0), (-0.9397, -0.3564, 0.0), (-0.9977, -0.1211, 0.0), (-0.9977, 0.1211, 0.0), (-0.9397, 0.3564, 0.0), (-0.8271, 0.5709, 0.0), (-0.6664, 0.7523, 0.0), (-0.467, 0.8899, 0.0), (-0.2405, 0.9758, 0.0), (0.0, 1.0, -0.02908), (0.2393, 0.9709, -0.02908), (0.4647, 0.8855, -0.02908), (0.6631, 0.7485, -0.02908), (0.823, 0.5681, -0.02908), (0.935, 0.3546, -0.02908), (0.9927, 0.1205, -0.02908), (0.9927, -0.1205, -0.02908), (0.935, -0.3546, -0.02908), (0.823, -0.5681, -0.02908), (0.6631, -0.7485, -0.02908), (0.4647, -0.8855, -0.02908), (0.2393, -0.9709, -0.02908), (0.0, -1.0, -0.02908), (-0.2393, -0.9709, -0.02908), (-0.4647, -0.8855, -0.02908), (-0.6631, -0.7485, -0.02908), (-0.823, -0.5681, -0.02908), (-0.935, -0.3546, -0.02908), (-0.9927, -0.1205, -0.02908), (-0.9927, 0.1205, -0.02908), (-0.935, 0.3546, -0.02908), (-0.823, 0.5681, -0.02908), (-0.6631, 0.7485, -0.02908), (-0.4647, 0.8855, -0.02908), (-0.2393, 0.9709, -0.02908), (0.0, 0.9748, -0.06138), (0.2333, 0.9465, -0.06138), (0.453, 0.8632, -0.06138), (0.6464, 0.7297, -0.06138), (0.8023, 0.5538, -0.06138), (0.9115, 0.3457, -0.06138), (0.9677, 0.1175, -0.06138), (0.9677, -0.1175, -0.06138), (0.9115, -0.3457, -0.06138), (0.8023, -0.5538, -0.06138), (0.6464, -0.7297, -0.06138), (0.453, -0.8632, -0.06138), (0.2333, -0.9465, -0.06138), (0.0, -0.9748, -0.06138), (-0.2333, -0.9465, -0.06138), (-0.453, -0.8632, -0.06138), (-0.6464, -0.7297, -0.06138), (-0.8023, -0.5538, -0.06138), (-0.9115, -0.3457, -0.06138), (-0.9677, -0.1175, -0.06138), (-0.9677, 0.1175, -0.06138), (-0.9115, 0.3457, -0.06138), (-0.8023, 0.5538, -0.06138), (-0.6464, 0.7297, -0.06138), (-0.453, 0.8632, -0.06138), (-0.2333, 0.9465, -0.06138), (-1.146e-09, 0.0, 0.07197), (0.0, 1.0, 0.02908), (0.2393, 0.9709, 0.02908), (0.4647, 0.8855, 0.02908), (0.6631, 0.7485, 0.02908), (0.823, 0.5681, 0.02908), (0.935, 0.3546, 0.02908), (0.9927, 0.1205, 0.02908), (0.9927, -0.1205, 0.02908), (0.935, -0.3546, 0.02908), (0.823, -0.5681, 0.02908), (0.6631, -0.7485, 0.02908), (0.4647, -0.8855, 0.02908), (0.2393, -0.9709, 0.02908), (0.0, -1.0, 0.02908), (-0.2393, -0.9709, 0.02908), (-0.4647, -0.8855, 0.02908), (-0.6631, -0.7485, 0.02908), (-0.823, -0.5681, 0.02908), (-0.935, -0.3546, 0.02908), (-0.9927, -0.1205, 0.02908), (-0.9927, 0.1205, 0.02908), (-0.935, 0.3546, 0.02908), (-0.823, 0.5681, 0.02908), (-0.6631, 0.7485, 0.02908), (-0.4647, 0.8855, 0.02908), (-0.2393, 0.9709, 0.02908), (0.0, 0.9748, 0.06138), (0.2333, 0.9465, 0.06138), (0.453, 0.8632, 0.06138), (0.6464, 0.7297, 0.06138), (0.8023, 0.5538, 0.06138), (0.9115, 0.3457, 0.06138), (0.9677, 0.1175, 0.06138), (0.9677, -0.1175, 0.06138), (0.9115, -0.3457, 0.06138), (0.8023, -0.5538, 0.06138), (0.6464, -0.7297, 0.06138), (0.453, -0.8632, 0.06138), (0.2333, -0.9465, 0.06138), (0.0, -0.9748, 0.06138), (-0.2333, -0.9465, 0.06138), (-0.453, -0.8632, 0.06138), (-0.6464, -0.7297, 0.06138), (-0.8023, -0.5538, 0.06138), (-0.9115, -0.3457, 0.06138), (-0.9677, -0.1175, 0.06138), (-0.9677, 0.1175, 0.06138), (-0.9115, 0.3457, 0.06138), (-0.8023, 0.5538, 0.06138), (-0.6464, 0.7297, 0.06138), (-0.453, 0.8632, 0.06138), (-0.2333, 0.9465, 0.06138), (-0.7087, 0.1449, -2.123), (-0.6966, 0.1212, -0.09697), (-0.8632, 0.1951, -2.123), (-0.8869, 0.183, -0.09697), (-0.6585, 0.2994, -2.123), (-0.6348, 0.3114, -0.09697), (-0.813, 0.3496, -2.123), (-0.825, 0.3732, -0.09697), (-0.08123, 0.7188, -2.123), (-0.1, 0.7, -0.09697), (-0.08123, 0.8812, -2.123), (-0.1, 0.9, -0.09697), (0.08123, 0.7188, -2.123), (0.1, 0.7, -0.09697), (0.08123, 0.8812, -2.123), (0.1, 0.9, -0.09697), (0.6585, 0.2994, -2.123), (0.6348, 0.3114, -0.09697), (0.813, 0.3496, -2.123), (0.825, 0.3732, -0.09697), (0.7087, 0.1449, -2.123), (0.6966, 0.1212, -0.09697), (0.8632, 0.1951, -2.123), (0.8869, 0.183, -0.09697), (0.4882, -0.5338, -2.123), (0.4924, -0.5075, -0.09697), (0.5837, -0.6652, -2.123), (0.6099, -0.6693, -0.09697), (0.3568, -0.6292, -2.123), (0.3305, -0.6251, -0.09697), (0.4523, -0.7607, -2.123), (0.4481, -0.7869, -0.09697), (-0.3568, -0.6292, -2.123), (-0.3305, -0.6251, -0.09697), (-0.4523, -0.7607, -2.123), (-0.4481, -0.7869, -0.09697), (-0.4882, -0.5338, -2.123), (-0.4924, -0.5075, -0.09697), (-0.5837, -0.6652, -2.123), (-0.6099, -0.6693, -0.09697), (-0.8869, 0.183, -2.097), (-0.6966, 0.1212, -2.097), (-0.825, 0.3732, -2.097), (-0.6348, 0.3114, -2.097), (-0.1, 0.9, -2.097), (-0.1, 0.7, -2.097), (0.1, 0.9, -2.097), (0.1, 0.7, -2.097), (0.825, 0.3732, -2.097), (0.6348, 0.3114, -2.097), (0.8869, 0.183, -2.097), (0.6966, 0.1212, -2.097), (0.6099, -0.6693, -2.097), (0.4924, -0.5075, -2.097), (0.4481, -0.7869, -2.097), (0.3305, -0.6251, -2.097), (-0.4481, -0.7869, -2.097), (-0.3305, -0.6251, -2.097), (-0.6099, -0.6693, -2.097), (-0.4924, -0.5075, -2.097), (-0.6874, 0.103, -0.05753), (-0.905, 0.1737, -0.05753), (-0.6167, 0.3207, -0.05753), (-0.8343, 0.3914, -0.05753), (-0.1144, 0.6856, -0.05753), (-0.1144, 0.9144, -0.05753), (0.1144, 0.6856, -0.05753), (0.1144, 0.9144, -0.05753), (0.6167, 0.3207, -0.05753), (0.8343, 0.3914, -0.05753), (0.6874, 0.103, -0.05753), (0.905, 0.1737, -0.05753), (0.4955, -0.4874, -0.05753), (0.6301, -0.6725, -0.05753), (0.3104, -0.6219, -0.05753), (0.4449, -0.8071, -0.05753), (-0.3104, -0.6219, -0.05753), (-0.4449, -0.8071, -0.05753), (-0.4955, -0.4874, -0.05753), (-0.6301, -0.6725, -0.05753), (0.0, 0.9748, 1.774), (0.2333, 0.9465, 1.774), (0.453, 0.8632, 1.774), (0.6464, 0.7297, 1.774), (0.8023, 0.5538, 1.774), (-0.9115, 0.3457, 1.774), (-0.8023, 0.5538, 1.774), (-0.6464, 0.7297, 1.774), (-0.453, 0.8632, 1.774), (-0.2333, 0.9465, 1.774), (0.0, 0.9579, 1.784), (0.2292, 0.93, 1.784), (0.4451, 0.8482, 1.784), (0.6352, 0.717, 1.784), (0.7883, 0.5441, 1.784), (-0.8956, 0.3397, 1.784), (-0.7883, 0.5441, 1.784), (-0.6352, 0.717, 1.784), (-0.4451, 0.8482, 1.784), (-0.2292, 0.93, 1.784), (-0.6464, 0.7297, 1.577), (-0.453, 0.8632, 1.577), (-0.4451, 0.8482, 1.587), (-0.6352, 0.717, 1.587), (-0.2333, 0.9465, 1.577), (-0.2292, 0.93, 1.587), (0.2333, 0.9465, 1.577), (0.0, 0.9748, 1.577), (0.2292, 0.93, 1.587), (0.0, 0.9579, 1.587), (0.453, 0.8632, 1.577), (0.4451, 0.8482, 1.587), (0.8023, 0.5538, 1.577), (0.7883, 0.5441, 1.587), (0.6464, 0.7297, 1.577), (0.6352, 0.717, 1.587), (-0.8956, 0.3397, 1.587), (-0.9115, 0.3457, 1.577), (-0.8023, 0.5538, 1.577), (-0.7883, 0.5441, 1.587), (0.0, 0.9579, 0.07197), (0.2292, 0.93, 0.07197), (0.4451, 0.8482, 0.07197), (0.6352, 0.717, 0.07197), (0.7883, 0.5441, 0.07197), (0.8956, 0.3397, 0.07197), (0.9509, 0.1155, 0.07197), (0.9509, -0.1155, 0.07197), (0.8956, -0.3397, 0.07197), (0.7883, -0.5441, 0.07197), (0.6352, -0.717, 0.07197), (0.4451, -0.8482, 0.07197), (0.2292, -0.93, 0.07197), (0.0, -0.9579, 0.07197), (-0.2292, -0.93, 0.07197), (-0.4451, -0.8482, 0.07197), (-0.6352, -0.717, 0.07197), (-0.7883, -0.5441, 0.07197), (-0.8956, -0.3397, 0.07197), (-0.9509, -0.1155, 0.07197), (-0.9509, 0.1155, 0.07197), (-0.8956, 0.3397, 0.07197), (-0.7883, 0.5441, 0.07197), (-0.6352, 0.717, 0.07197), (-0.4451, 0.8482, 0.07197), (-0.2292, 0.93, 0.07197), (0.0, 0.9579, -0.07197), (0.2292, 0.93, -0.07197), (0.4451, 0.8482, -0.07197), (0.6352, 0.717, -0.07197), (0.7883, 0.5441, -0.07197), (0.8956, 0.3397, -0.07197), (0.9509, 0.1155, -0.07197), (0.9509, -0.1155, -0.07197), (0.8956, -0.3397, -0.07197), (0.7883, -0.5441, -0.07197), (0.6352, -0.717, -0.07197), (0.4451, -0.8482, -0.07197), (0.2292, -0.93, -0.07197), (0.0, -0.9579, -0.07197), (-0.2292, -0.93, -0.07197), (-0.4451, -0.8482, -0.07197), (-0.6352, -0.717, -0.07197), (-0.7883, -0.5441, -0.07197), (-0.8956, -0.3397, -0.07197), (-0.9509, -0.1155, -0.07197), (-0.9509, 0.1155, -0.07197), (-0.8956, 0.3397, -0.07197), (-0.7883, 0.5441, -0.07197), (-0.6352, 0.717, -0.07197), (-0.4451, 0.8482, -0.07197), (-0.2292, 0.93, -0.07197)], [], [(52, 26, 1, 27), (51, 25, 26, 52), (50, 24, 25, 51), (49, 23, 24, 50), (48, 22, 23, 49), (47, 21, 22, 48), (46, 20, 21, 47), (45, 19, 20, 46), (44, 18, 19, 45), (43, 17, 18, 44), (42, 16, 17, 43), (41, 15, 16, 42), (40, 14, 15, 41), (39, 13, 14, 40), (38, 12, 13, 39), (37, 11, 12, 38), (36, 10, 11, 37), (35, 9, 10, 36), (34, 8, 9, 35), (33, 7, 8, 34), (32, 6, 7, 33), (31, 5, 6, 32), (30, 4, 5, 31), (29, 3, 4, 30), (28, 2, 3, 29), (27, 1, 2, 28), (54, 53, 27, 28), (55, 54, 28, 29), (56, 55, 29, 30), (57, 56, 30, 31), (58, 57, 31, 32), (59, 58, 32, 33), (60, 59, 33, 34), (61, 60, 34, 35), (62, 61, 35, 36), (63, 62, 36, 37), (64, 63, 37, 38), (65, 64, 38, 39), (66, 65, 39, 40), (67, 66, 40, 41), (68, 67, 41, 42), (69, 68, 42, 43), (70, 69, 43, 44), (71, 70, 44, 45), (72, 71, 45, 46), (73, 72, 46, 47), (74, 73, 47, 48), (75, 74, 48, 49), (76, 75, 49, 50), (77, 76, 50, 51), (78, 77, 51, 52), (53, 78, 52, 27), (279, 278, 53, 54), (280, 279, 54, 55), (281, 280, 55, 56), (282, 281, 56, 57), (283, 282, 57, 58), (284, 283, 58, 59), (285, 284, 59, 60), (286, 285, 60, 61), (287, 286, 61, 62), (288, 287, 62, 63), (289, 288, 63, 64), (290, 289, 64, 65), (291, 290, 65, 66), (292, 291, 66, 67), (293, 292, 67, 68), (294, 293, 68, 69), (295, 294, 69, 70), (296, 295, 70, 71), (297, 296, 71, 72), (298, 297, 72, 73), (299, 298, 73, 74), (300, 299, 74, 75), (301, 300, 75, 76), (302, 301, 76, 77), (303, 302, 77, 78), (278, 303, 78, 53), (105, 80, 1, 26), (104, 105, 26, 25), (103, 104, 25, 24), (102, 103, 24, 23), (101, 102, 23, 22), (100, 101, 22, 21), (99, 100, 21, 20), (98, 99, 20, 19), (97, 98, 19, 18), (96, 97, 18, 17), (95, 96, 17, 16), (94, 95, 16, 15), (93, 94, 15, 14), (92, 93, 14, 13), (91, 92, 13, 12), (90, 91, 12, 11), (89, 90, 11, 10), (88, 89, 10, 9), (87, 88, 9, 8), (86, 87, 8, 7), (85, 86, 7, 6), (84, 85, 6, 5), (83, 84, 5, 4), (82, 83, 4, 3), (81, 82, 3, 2), (80, 81, 2, 1), (107, 81, 80, 106), (108, 82, 81, 107), (109, 83, 82, 108), (110, 84, 83, 109), (111, 85, 84, 110), (112, 86, 85, 111), (113, 87, 86, 112), (114, 88, 87, 113), (115, 89, 88, 114), (116, 90, 89, 115), (117, 91, 90, 116), (118, 92, 91, 117), (119, 93, 92, 118), (120, 94, 93, 119), (121, 95, 94, 120), (122, 96, 95, 121), (123, 97, 96, 122), (124, 98, 97, 123), (125, 99, 98, 124), (126, 100, 99, 125), (127, 101, 100, 126), (128, 102, 101, 127), (129, 103, 102, 128), (130, 104, 103, 129), (131, 105, 104, 130), (106, 80, 105, 131), (242, 238, 213, 214), (235, 234, 230, 229), (255, 109, 108, 254), (233, 232, 219, 220), (257, 111, 110, 256), (258, 112, 111, 257), (259, 113, 112, 258), (260, 114, 113, 259), (261, 115, 114, 260), (262, 116, 115, 261), (263, 117, 116, 262), (264, 118, 117, 263), (265, 119, 118, 264), (266, 120, 119, 265), (267, 121, 120, 266), (268, 122, 121, 267), (269, 123, 122, 268), (270, 124, 123, 269), (271, 125, 124, 270), (272, 126, 125, 271), (273, 127, 126, 272), (245, 244, 216, 226), (275, 129, 128, 274), (241, 240, 223, 222), (238, 239, 212, 213), (252, 106, 131, 277), (173, 133, 135, 172), (172, 135, 139, 174), (174, 139, 137, 175), (175, 137, 133, 173), (134, 138, 136, 132), (163, 159, 205, 207), (177, 141, 143, 176), (176, 143, 147, 178), (178, 147, 145, 179), (179, 145, 141, 177), (142, 146, 144, 140), (151, 149, 200, 201), (181, 149, 151, 180), (180, 151, 155, 182), (182, 155, 153, 183), (183, 153, 149, 181), (150, 154, 152, 148), (133, 137, 194, 192), (185, 157, 159, 184), (184, 159, 163, 186), (186, 163, 161, 187), (187, 161, 157, 185), (158, 162, 160, 156), (157, 161, 206, 204), (189, 165, 167, 188), (188, 167, 171, 190), (190, 171, 169, 191), (191, 169, 165, 189), (166, 170, 168, 164), (153, 155, 203, 202), (134, 132, 173, 172), (138, 134, 172, 174), (136, 138, 174, 175), (132, 136, 175, 173), (142, 140, 177, 176), (146, 142, 176, 178), (144, 146, 178, 179), (140, 144, 179, 177), (150, 148, 181, 180), (154, 150, 180, 182), (152, 154, 182, 183), (148, 152, 183, 181), (158, 156, 185, 184), (162, 158, 184, 186), (160, 162, 186, 187), (156, 160, 187, 185), (166, 164, 189, 188), (170, 166, 188, 190), (168, 170, 190, 191), (164, 168, 191, 189), (195, 193, 192, 194), (199, 197, 196, 198), (203, 201, 200, 202), (207, 205, 204, 206), (211, 209, 208, 210), (169, 171, 211, 210), (139, 135, 193, 195), (145, 147, 199, 198), (149, 153, 202, 200), (167, 165, 208, 209), (143, 141, 196, 197), (155, 151, 201, 203), (161, 163, 207, 206), (165, 169, 210, 208), (137, 139, 195, 194), (141, 145, 198, 196), (159, 157, 204, 205), (171, 167, 209, 211), (135, 133, 192, 193), (147, 143, 197, 199), (223, 213, 212, 222), (224, 214, 213, 223), (226, 216, 215, 225), (228, 218, 217, 227), (230, 220, 219, 229), (231, 221, 220, 230), (240, 243, 224, 223), (236, 233, 220, 221), (234, 237, 231, 230), (249, 248, 227, 217), (244, 246, 215, 216), (247, 245, 226, 225), (250, 249, 217, 218), (248, 251, 228, 227), (277, 131, 236, 237), (129, 275, 235, 232), (276, 277, 237, 234), (131, 130, 233, 236), (130, 129, 232, 233), (275, 276, 234, 235), (254, 108, 242, 243), (106, 252, 241, 239), (253, 254, 243, 240), (107, 106, 239, 238), (252, 253, 240, 241), (108, 107, 238, 242), (109, 255, 247, 246), (255, 256, 245, 247), (110, 109, 246, 244), (256, 110, 244, 245), (273, 274, 251, 248), (128, 127, 249, 250), (274, 128, 250, 251), (127, 273, 248, 249), (242, 246, 247, 243), (246, 242, 214, 215), (243, 247, 225, 224), (224, 225, 215, 214), (239, 236, 221, 212), (237, 241, 222, 231), (236, 239, 241, 237), (222, 212, 221, 231), (235, 251, 250, 232), (228, 229, 219, 218), (219, 232, 250, 218), (235, 229, 228, 251), (79, 253, 252), (79, 254, 253), (79, 255, 254), (79, 256, 255), (79, 257, 256), (79, 258, 257), (79, 259, 258), (79, 260, 259), (79, 261, 260), (79, 262, 261), (79, 263, 262), (79, 264, 263), (79, 265, 264), (79, 266, 265), (79, 267, 266), (79, 268, 267), (79, 269, 268), (79, 270, 269), (79, 271, 270), (79, 272, 271), (79, 273, 272), (79, 274, 273), (79, 275, 274), (79, 276, 275), (79, 277, 276), (79, 252, 277), (0, 278, 279), (0, 279, 280), (0, 280, 281), (0, 281, 282), (0, 282, 283), (0, 283, 284), (0, 284, 285), (0, 285, 286), (0, 286, 287), (0, 287, 288), (0, 288, 289), (0, 289, 290), (0, 290, 291), (0, 291, 292), (0, 292, 293), (0, 293, 294), (0, 294, 295), (0, 295, 296), (0, 296, 297), (0, 297, 298), (0, 298, 299), (0, 299, 300), (0, 300, 301), (0, 301, 302), (0, 302, 303), (0, 303, 278)])
me_cylinder_001.polygons.foreach_set('use_smooth', [True] * 324)
_uv = me_cylinder_001.uv_layers.new(name='UVMap')
_uv.uv.foreach_set('vector', [0.2651, 0.9885, 0.2647, 0.9848, 0.2886, 0.984, 0.2889, 0.9877, 0.7012, 0.9882, 0.7015, 0.9845, 0.7277, 0.9854, 0.7273, 0.9891, 0.6719, 0.9876, 0.672, 0.9839, 0.7015, 0.9845, 0.7012, 0.9882, 0.6411, 0.9874, 0.6411, 0.9837, 0.672, 0.9839, 0.6719, 0.9876, 0.6107, 0.9876, 0.6105, 0.9839, 0.6411, 0.9837, 0.6411, 0.9874, 0.5824, 0.9882, 0.5821, 0.9845, 0.6105, 0.9839, 0.6107, 0.9876, 0.5578, 0.9891, 0.5574, 0.9854, 0.5821, 0.9845, 0.5824, 0.9882, 0.5525, 0.5348, 0.5487, 0.5344, 0.5497, 0.5121, 0.5534, 0.5126, 0.5517, 0.5615, 0.548, 0.5613, 0.5487, 0.5344, 0.5525, 0.5348, 0.5513, 0.5911, 0.5475, 0.591, 0.548, 0.5613, 0.5517, 0.5615, 0.5511, 0.6219, 0.5474, 0.622, 0.5475, 0.591, 0.5513, 0.5911, 0.5513, 0.6522, 0.5475, 0.6524, 0.5474, 0.622, 0.5511, 0.6219, 0.5517, 0.6801, 0.548, 0.6804, 0.5475, 0.6524, 0.5513, 0.6522, 0.5525, 0.704, 0.5487, 0.7044, 0.548, 0.6804, 0.5517, 0.6801, 0.2294, 0.5439, 0.2257, 0.5436, 0.2265, 0.517, 0.2303, 0.5174, 0.2289, 0.5733, 0.2251, 0.5732, 0.2257, 0.5436, 0.2294, 0.5439, 0.2287, 0.6041, 0.225, 0.6041, 0.2251, 0.5732, 0.2289, 0.5733, 0.2289, 0.6344, 0.2251, 0.6346, 0.225, 0.6041, 0.2287, 0.6041, 0.2294, 0.6625, 0.2257, 0.6629, 0.2251, 0.6346, 0.2289, 0.6344, 0.2303, 0.6868, 0.2265, 0.6872, 0.2257, 0.6629, 0.2294, 0.6625, 0.4342, 0.9885, 0.4345, 0.9848, 0.457, 0.9859, 0.4565, 0.9896, 0.4074, 0.9877, 0.4076, 0.984, 0.4345, 0.9848, 0.4342, 0.9885, 0.3777, 0.9872, 0.3778, 0.9835, 0.4076, 0.984, 0.4074, 0.9877, 0.3469, 0.9871, 0.3468, 0.9833, 0.3778, 0.9835, 0.3777, 0.9872, 0.3167, 0.9872, 0.3165, 0.9835, 0.3468, 0.9833, 0.3469, 0.9871, 0.2889, 0.9877, 0.2886, 0.984, 0.3165, 0.9835, 0.3167, 0.9872, 0.3177, 0.9915, 0.2906, 0.992, 0.2889, 0.9877, 0.3167, 0.9872, 0.3471, 0.9913, 0.3177, 0.9915, 0.3167, 0.9872, 0.3469, 0.9871, 0.3772, 0.9915, 0.3471, 0.9913, 0.3469, 0.9871, 0.3777, 0.9872, 0.4061, 0.992, 0.3772, 0.9915, 0.3777, 0.9872, 0.4074, 0.9877, 0.4322, 0.9928, 0.4061, 0.992, 0.4074, 0.9877, 0.4342, 0.9885, 0.5154, 0.2591, 0.4856, 0.2627, 0.4849, 0.2596, 0.5155, 0.2559, 0.2337, 0.6609, 0.2345, 0.6845, 0.2303, 0.6868, 0.2294, 0.6625, 0.2332, 0.6335, 0.2337, 0.6609, 0.2294, 0.6625, 0.2289, 0.6344, 0.233, 0.6039, 0.2332, 0.6335, 0.2289, 0.6344, 0.2287, 0.6041, 0.2332, 0.5739, 0.233, 0.6039, 0.2287, 0.6041, 0.2289, 0.5733, 0.2337, 0.5452, 0.2332, 0.5739, 0.2289, 0.5733, 0.2294, 0.5439, 0.2345, 0.5194, 0.2337, 0.5452, 0.2294, 0.5439, 0.2303, 0.5174, 0.556, 0.6784, 0.5567, 0.7017, 0.5525, 0.704, 0.5517, 0.6801, 0.5555, 0.6512, 0.556, 0.6784, 0.5517, 0.6801, 0.5513, 0.6522, 0.5554, 0.6217, 0.5555, 0.6512, 0.5513, 0.6522, 0.5511, 0.6219, 0.5555, 0.5917, 0.5554, 0.6217, 0.5511, 0.6219, 0.5513, 0.5911, 0.556, 0.5628, 0.5555, 0.5917, 0.5513, 0.5911, 0.5517, 0.5615, 0.5567, 0.5368, 0.556, 0.5628, 0.5517, 0.5615, 0.5525, 0.5348, 0.09481, 0.5138, 0.1246, 0.5102, 0.1255, 0.5133, 0.09491, 0.517, 0.584, 0.9925, 0.56, 0.9934, 0.5578, 0.9891, 0.5824, 0.9882, 0.6116, 0.9919, 0.584, 0.9925, 0.5824, 0.9882, 0.6107, 0.9876, 0.6413, 0.9917, 0.6116, 0.9919, 0.6107, 0.9876, 0.6411, 0.9874, 0.6712, 0.9919, 0.6413, 0.9917, 0.6411, 0.9874, 0.6719, 0.9876, 0.6998, 0.9925, 0.6712, 0.9919, 0.6719, 0.9876, 0.7012, 0.9882, 0.7253, 0.9934, 0.6998, 0.9925, 0.7012, 0.9882, 0.7273, 0.9891, 0.2906, 0.992, 0.2674, 0.9928, 0.2651, 0.9885, 0.2889, 0.9877, 0.4008, 0.3403, 0.3938, 0.369, 0.3917, 0.3688, 0.3988, 0.3396, 0.4146, 0.3142, 0.4008, 0.3403, 0.3988, 0.3396, 0.4128, 0.3129, 0.4341, 0.2921, 0.4146, 0.3142, 0.4128, 0.3129, 0.4327, 0.2904, 0.4585, 0.2753, 0.4341, 0.2921, 0.4327, 0.2904, 0.4575, 0.2734, 0.4861, 0.2648, 0.4585, 0.2753, 0.4575, 0.2734, 0.4856, 0.2627, 0.5154, 0.2613, 0.4861, 0.2648, 0.4856, 0.2627, 0.5154, 0.2591, 0.1241, 0.2701, 0.09478, 0.2666, 0.09481, 0.2644, 0.1246, 0.268, 0.1517, 0.2806, 0.1241, 0.2701, 0.1246, 0.268, 0.1527, 0.2787, 0.176, 0.2974, 0.1517, 0.2806, 0.1527, 0.2787, 0.1775, 0.2958, 0.1956, 0.3195, 0.176, 0.2974, 0.1775, 0.2958, 0.1974, 0.3183, 0.2093, 0.3457, 0.1956, 0.3195, 0.1974, 0.3183, 0.2114, 0.3449, 0.2164, 0.3743, 0.2093, 0.3457, 0.2114, 0.3449, 0.2186, 0.3741, 0.2164, 0.4039, 0.2164, 0.3743, 0.2186, 0.3741, 0.2186, 0.4041, 0.2093, 0.4326, 0.2164, 0.4039, 0.2186, 0.4041, 0.2114, 0.4333, 0.1956, 0.4587, 0.2093, 0.4326, 0.2114, 0.4333, 0.1974, 0.4599, 0.176, 0.4808, 0.1956, 0.4587, 0.1974, 0.4599, 0.1775, 0.4825, 0.1517, 0.4976, 0.176, 0.4808, 0.1775, 0.4825, 0.1527, 0.4995, 0.1241, 0.5081, 0.1517, 0.4976, 0.1527, 0.4995, 0.1246, 0.5102, 0.09478, 0.5116, 0.1241, 0.5081, 0.1246, 0.5102, 0.09481, 0.5138, 0.4861, 0.5028, 0.5154, 0.5063, 0.5154, 0.5085, 0.4856, 0.5049, 0.4585, 0.4923, 0.4861, 0.5028, 0.4856, 0.5049, 0.4575, 0.4942, 0.4341, 0.4755, 0.4585, 0.4923, 0.4575, 0.4942, 0.4327, 0.4771, 0.4146, 0.4534, 0.4341, 0.4755, 0.4327, 0.4771, 0.4128, 0.4546, 0.4008, 0.4272, 0.4146, 0.4534, 0.4128, 0.4546, 0.3988, 0.428, 0.3938, 0.3986, 0.4008, 0.4272, 0.3988, 0.428, 0.3917, 0.3988, 0.3938, 0.369, 0.3938, 0.3986, 0.3917, 0.3988, 0.3917, 0.3688, 0.2651, 0.9811, 0.2889, 0.9803, 0.2886, 0.984, 0.2647, 0.9848, 0.7012, 0.9808, 0.7273, 0.9817, 0.7277, 0.9854, 0.7015, 0.9845, 0.6719, 0.9802, 0.7012, 0.9808, 0.7015, 0.9845, 0.672, 0.9839, 0.6411, 0.98, 0.6719, 0.9802, 0.672, 0.9839, 0.6411, 0.9837, 0.6107, 0.9802, 0.6411, 0.98, 0.6411, 0.9837, 0.6105, 0.9839, 0.5824, 0.9808, 0.6107, 0.9802, 0.6105, 0.9839, 0.5821, 0.9845, 0.5578, 0.9817, 0.5824, 0.9808, 0.5821, 0.9845, 0.5574, 0.9854, 0.545, 0.5348, 0.546, 0.5126, 0.5497, 0.5121, 0.5487, 0.5344, 0.5443, 0.5615, 0.545, 0.5348, 0.5487, 0.5344, 0.548, 0.5613, 0.5438, 0.5911, 0.5443, 0.5615, 0.548, 0.5613, 0.5475, 0.591, 0.5437, 0.6219, 0.5438, 0.5911, 0.5475, 0.591, 0.5474, 0.622, 0.5438, 0.6521, 0.5437, 0.6219, 0.5474, 0.622, 0.5475, 0.6524, 0.5443, 0.68, 0.5438, 0.6521, 0.5475, 0.6524, 0.548, 0.6804, 0.545, 0.704, 0.5443, 0.68, 0.548, 0.6804, 0.5487, 0.7044, 0.222, 0.5438, 0.2229, 0.5174, 0.2265, 0.517, 0.2257, 0.5436, 0.2215, 0.5733, 0.222, 0.5438, 0.2257, 0.5436, 0.2251, 0.5732, 0.2213, 0.6041, 0.2215, 0.5733, 0.2251, 0.5732, 0.225, 0.6041, 0.2215, 0.6344, 0.2213, 0.6041, 0.225, 0.6041, 0.2251, 0.6346, 0.222, 0.6625, 0.2215, 0.6344, 0.2251, 0.6346, 0.2257, 0.6629, 0.2229, 0.6868, 0.222, 0.6625, 0.2257, 0.6629, 0.2265, 0.6872, 0.4342, 0.9811, 0.4565, 0.9822, 0.457, 0.9859, 0.4345, 0.9848, 0.4074, 0.9803, 0.4342, 0.9811, 0.4345, 0.9848, 0.4076, 0.984, 0.3777, 0.9798, 0.4074, 0.9803, 0.4076, 0.984, 0.3778, 0.9835, 0.3469, 0.9796, 0.3777, 0.9798, 0.3778, 0.9835, 0.3468, 0.9833, 0.3167, 0.9798, 0.3469, 0.9796, 0.3468, 0.9833, 0.3165, 0.9835, 0.2889, 0.9803, 0.3167, 0.9798, 0.3165, 0.9835, 0.2886, 0.984, 0.3178, 0.9758, 0.3167, 0.9798, 0.2889, 0.9803, 0.2907, 0.9763, 0.3472, 0.9757, 0.3469, 0.9796, 0.3167, 0.9798, 0.3178, 0.9758, 0.3772, 0.9758, 0.3777, 0.9798, 0.3469, 0.9796, 0.3472, 0.9757, 0.4062, 0.9763, 0.4074, 0.9803, 0.3777, 0.9798, 0.3772, 0.9758, 0.4323, 0.9771, 0.4342, 0.9811, 0.4074, 0.9803, 0.4062, 0.9763, 0.2209, 0.3253, 0.2241, 0.3246, 0.2278, 0.3552, 0.2245, 0.3551, 0.4216, 0.249, 0.4223, 0.2521, 0.3917, 0.2559, 0.3918, 0.2526, 0.2175, 0.6334, 0.2215, 0.6344, 0.222, 0.6625, 0.218, 0.6608, 0.2173, 0.6039, 0.2213, 0.6041, 0.2215, 0.6344, 0.2175, 0.6334, 0.2175, 0.5739, 0.2215, 0.5733, 0.2213, 0.6041, 0.2173, 0.6039, 0.218, 0.5451, 0.222, 0.5438, 0.2215, 0.5733, 0.2175, 0.5739, 0.2188, 0.5194, 0.2229, 0.5174, 0.222, 0.5438, 0.218, 0.5451, 0.5155, 0.1129, 0.5186, 0.1125, 0.5186, 0.1434, 0.5155, 0.143, 0.5398, 0.6511, 0.5438, 0.6521, 0.5443, 0.68, 0.5403, 0.6783, 0.5397, 0.6216, 0.5437, 0.6219, 0.5438, 0.6521, 0.5398, 0.6511, 0.5398, 0.5916, 0.5438, 0.5911, 0.5437, 0.6219, 0.5397, 0.6216, 0.5403, 0.5627, 0.5443, 0.5615, 0.5438, 0.5911, 0.5398, 0.5916, 0.541, 0.5367, 0.545, 0.5348, 0.5443, 0.5615, 0.5403, 0.5627, 0.3918, 0.003222, 0.3917, 1.869e-09, 0.4223, 0.003717, 0.4216, 0.006846, 0.2221, 0.2947, 0.2188, 0.2948, 0.2225, 0.2642, 0.2257, 0.2649, 0.6116, 0.9762, 0.6107, 0.9802, 0.5824, 0.9808, 0.584, 0.9768, 0.6413, 0.976, 0.6411, 0.98, 0.6107, 0.9802, 0.6116, 0.9762, 0.6713, 0.9762, 0.6719, 0.9802, 0.6411, 0.98, 0.6413, 0.976, 0.6998, 0.9768, 0.7012, 0.9808, 0.6719, 0.9802, 0.6713, 0.9762, 0.7253, 0.9777, 0.7273, 0.9817, 0.7012, 0.9808, 0.6998, 0.9768, 0.2256, 0.4154, 0.2223, 0.4158, 0.2223, 0.3849, 0.2256, 0.3853, 0.348, 0.782, 0.3185, 0.7821, 0.3186, 0.757, 0.3481, 0.7568, 0.1731, 0.7993, 0.1449, 0.7988, 0.1449, 0.7737, 0.1731, 0.7741, 0.09259, 0.295, 0.09477, 0.2947, 0.09477, 0.3248, 0.09259, 0.3245, 0.7003, 0.7832, 0.6717, 0.7826, 0.6718, 0.7575, 0.7004, 0.758, 0.2224, 0.3551, 0.2245, 0.3551, 0.2209, 0.3849, 0.2188, 0.3844, 0.2188, 0.3257, 0.2209, 0.3253, 0.2245, 0.3551, 0.2224, 0.3551, 0.4211, 0.2469, 0.4216, 0.249, 0.3918, 0.2526, 0.3918, 0.2505, 0.4487, 0.2364, 0.4497, 0.2384, 0.4216, 0.249, 0.4211, 0.2469, 0.473, 0.2197, 0.4744, 0.2213, 0.4497, 0.2384, 0.4487, 0.2364, 0.4926, 0.1975, 0.4944, 0.1988, 0.4744, 0.2213, 0.473, 0.2197, 0.5063, 0.1714, 0.5083, 0.1722, 0.4944, 0.1988, 0.4926, 0.1975, 0.5134, 0.1427, 0.5155, 0.143, 0.5083, 0.1722, 0.5063, 0.1714, 0.5134, 0.1132, 0.5155, 0.1129, 0.5155, 0.143, 0.5134, 0.1427, 0.5063, 0.08448, 0.5083, 0.08371, 0.5155, 0.1129, 0.5134, 0.1132, 0.4926, 0.05832, 0.4944, 0.05709, 0.5083, 0.08371, 0.5063, 0.08448, 0.473, 0.03621, 0.4744, 0.03458, 0.4944, 0.05709, 0.4926, 0.05832, 0.4487, 0.01943, 0.4497, 0.01751, 0.4744, 0.03458, 0.473, 0.03621, 0.4211, 0.00895, 0.4216, 0.006846, 0.4497, 0.01751, 0.4487, 0.01943, 0.3918, 0.005389, 0.3918, 0.003222, 0.4216, 0.006846, 0.4211, 0.00895, 0.2242, 0.2947, 0.2221, 0.2947, 0.2257, 0.2649, 0.2278, 0.2654, 0.2278, 0.324, 0.2257, 0.3246, 0.2221, 0.2947, 0.2242, 0.2947, 0.2597, 0.289, 0.2576, 0.2903, 0.2576, 0.2652, 0.2597, 0.2638, 0.07074, 0.2945, 0.06856, 0.2948, 0.06856, 0.2647, 0.07074, 0.265, 0.9642, 0.7933, 0.9374, 0.7938, 0.9374, 0.7686, 0.9642, 0.7681, 0.3185, 0.7821, 0.2914, 0.7826, 0.2915, 0.7575, 0.3186, 0.757, 0.2278, 0.4151, 0.2256, 0.4154, 0.2256, 0.3853, 0.2278, 0.3856, 0.122, 0.2608, 0.1242, 0.005173, 0.149, 0.005123, 0.1468, 0.2607, 0.5155, 0.7681, 0.5155, 0.5126, 0.5397, 0.5121, 0.5397, 0.7676, 0.09478, 0.7729, 0.09478, 0.5173, 0.1195, 0.517, 0.1195, 0.7726, 0.6854, 0.5118, 0.6854, 0.2563, 0.7094, 0.2559, 0.7094, 0.5114, 0.1156, 0.7937, 0.09478, 0.7937, 0.09478, 0.7729, 0.1156, 0.7729, 0.5104, 0.5637, 0.5104, 0.5391, 0.5155, 0.5377, 0.5155, 0.5659, 0.04739, 0.2613, 0.04993, 0.005804, 0.07033, 0.005173, 0.06779, 0.2606, 0.5975, 0.5121, 0.5975, 0.2565, 0.6191, 0.2559, 0.6191, 0.5115, 0.2354, 0.5202, 0.2354, 0.2646, 0.2555, 0.2638, 0.2555, 0.5194, 0.6191, 0.5121, 0.6191, 0.2564, 0.6407, 0.2559, 0.6407, 0.5115, 0.01839, 0.839, 0.01839, 0.8182, 0.03917, 0.8182, 0.03917, 0.839, 0.09226, 0.005753, 0.07125, 0.005171, 0.07074, -1.599e-08, 0.09478, 0.0006654, 0.07377, 0.2606, 0.07125, 0.005171, 0.09226, 0.005753, 0.09478, 0.2612, 0.04739, 0.5203, 0.04739, 0.2647, 0.06717, 0.2655, 0.06717, 0.5211, 0.0, 0.5203, 0.0, 0.2647, 0.02126, 0.2654, 0.02126, 0.521, 0.5574, 0.5115, 0.5574, 0.2559, 0.577, 0.2566, 0.577, 0.5122, 0.5071, 0.8069, 0.4863, 0.8069, 0.4863, 0.7861, 0.5071, 0.7861, 0.5448, 0.7056, 0.5448, 0.7296, 0.5397, 0.7319, 0.5397, 0.7044, 0.09821, 0.2607, 0.09587, 0.005139, 0.1197, 0.005346, 0.122, 0.2609, 0.1195, 0.7726, 0.1195, 0.517, 0.1442, 0.5174, 0.1442, 0.7729, 0.6616, 0.5115, 0.6616, 0.2559, 0.6854, 0.2563, 0.6854, 0.5119, 0.1442, 0.7725, 0.1442, 0.517, 0.1686, 0.5174, 0.1686, 0.7729, 0.4863, 0.7776, 0.4863, 0.7568, 0.5071, 0.7568, 0.5071, 0.7776, 0.5104, 0.5917, 0.5104, 0.5672, 0.5155, 0.5659, 0.5155, 0.5939, 0.1796, 0.2607, 0.18, 0.005129, 0.2056, 0.005129, 0.2051, 0.2607, 0.2354, 0.7758, 0.2354, 0.5202, 0.2609, 0.5202, 0.2609, 0.7759, 0.8106, 0.2555, 0.8106, 2.779e-05, 0.8362, 3.813e-09, 0.8362, 0.2555, 0.01839, 0.7766, 0.01839, 0.521, 0.04393, 0.5211, 0.04393, 0.7767, 0.01839, 0.7767, 0.03917, 0.7767, 0.03917, 0.7974, 0.01839, 0.7974, 0.2277, 0.7368, 0.2277, 0.7156, 0.2328, 0.7149, 0.2328, 0.7392, 0.1451, 0.2642, 0.1249, 0.2643, 0.122, 0.2608, 0.1468, 0.2607, 0.09475, 0.4021, 0.09475, 0.4217, 0.09124, 0.4247, 0.09124, 0.4005, 0.07074, 0.3732, 0.07074, 0.3934, 0.06725, 0.3962, 0.06725, 0.3715, 0.09474, 0.4262, 0.09474, 0.4457, 0.09124, 0.4487, 0.09124, 0.4247, 0.0673, 0.2642, 0.05072, 0.2647, 0.04739, 0.2613, 0.06779, 0.2606, 0.09472, 0.4733, 0.09472, 0.4908, 0.09122, 0.494, 0.09122, 0.4725, 0.09474, 0.4946, 0.09474, 0.5109, 0.09122, 0.5142, 0.09122, 0.494, 0.07067, 0.4703, 0.07067, 0.4879, 0.06717, 0.4911, 0.06717, 0.4694, 0.09147, 0.2647, 0.0744, 0.2642, 0.07377, 0.2606, 0.09478, 0.2612, 0.09122, 0.5307, 0.09122, 0.5146, 0.09473, 0.5142, 0.09473, 0.5339, 0.2188, 0.5017, 0.2188, 0.4844, 0.2223, 0.4836, 0.2223, 0.5049, 0.09122, 0.5504, 0.09122, 0.5344, 0.09472, 0.5339, 0.09472, 0.5536, 0.119, 0.2644, 0.09961, 0.2642, 0.09821, 0.2607, 0.122, 0.2609, 0.09124, 0.3976, 0.09124, 0.3776, 0.09474, 0.3759, 0.09474, 0.4005, 0.09124, 0.4694, 0.09124, 0.4501, 0.09472, 0.4487, 0.09472, 0.4725, 0.06723, 0.4178, 0.06723, 0.3979, 0.07074, 0.3962, 0.07074, 0.4207, 0.2028, 0.2642, 0.182, 0.2642, 0.1796, 0.2607, 0.2051, 0.2607, 0.09124, 0.3734, 0.09124, 0.3526, 0.09472, 0.3504, 0.09472, 0.3759, 0.09475, 0.3271, 0.09477, 0.3479, 0.09127, 0.3504, 0.09124, 0.3248, 0.06725, 0.369, 0.06725, 0.3482, 0.07074, 0.3459, 0.07074, 0.3715, 0.5448, 0.7974, 0.5155, 0.7974, 0.5155, 0.7681, 0.5448, 0.7681, 0.2647, 0.8052, 0.2646, 0.8344, 0.2354, 0.8344, 0.2354, 0.8052, 0.07161, 0.8353, 0.04234, 0.8353, 0.04234, 0.8061, 0.07161, 0.8061, 0.4863, 0.7568, 0.4863, 0.7861, 0.457, 0.7861, 0.457, 0.7568, 0.2354, 0.8052, 0.2354, 0.7759, 0.2647, 0.7759, 0.2647, 0.8052, 0.2277, 0.4761, 0.2278, 0.5017, 0.2226, 0.5036, 0.2226, 0.4743, 0.2328, 0.6885, 0.2328, 0.7126, 0.2277, 0.7149, 0.2277, 0.6872, 0.2277, 0.7154, 0.2277, 0.7356, 0.2225, 0.738, 0.2225, 0.7149, 0.5499, 0.7733, 0.5499, 0.7536, 0.5551, 0.7532, 0.5551, 0.7757, 0.2056, 0.005129, 0.18, 0.005129, 0.1781, -4.612e-09, 0.2074, 8.07e-10, 0.07033, 0.005173, 0.04993, 0.005804, 0.04739, 0.0007222, 0.07074, 4.714e-09, 0.2225, 0.7582, 0.2225, 0.7384, 0.2276, 0.738, 0.2276, 0.7606, 0.5448, 0.7293, 0.5448, 0.7055, 0.5499, 0.7044, 0.5499, 0.7316, 0.2576, 0.5113, 0.2576, 0.4857, 0.2627, 0.484, 0.2627, 0.5132, 0.2332, 0.4899, 0.2332, 0.5147, 0.2281, 0.5169, 0.2281, 0.4885, 0.5551, 0.7051, 0.5551, 0.7268, 0.5499, 0.7292, 0.5499, 0.7044, 0.1197, 0.005346, 0.09587, 0.005139, 0.09478, -2.406e-09, 0.122, 0.0002369, 0.5104, 0.5358, 0.5104, 0.5102, 0.5155, 0.5085, 0.5155, 0.5377, 0.149, 0.005123, 0.1242, 0.005173, 0.122, 5.777e-05, 0.1504, 1.478e-08, 0.5155, 0.7063, 0.5155, 0.7279, 0.5103, 0.7303, 0.5103, 0.7056, 0.737, 0.9111, 0.7349, 0.9119, 0.7277, 0.8827, 0.7299, 0.8825, 0.7507, 0.9373, 0.7489, 0.9385, 0.7349, 0.9119, 0.737, 0.9111, 0.7946, 0.9762, 0.7935, 0.9781, 0.7688, 0.961, 0.7703, 0.9594, 0.7703, 0.776, 0.7688, 0.7743, 0.7935, 0.7573, 0.7946, 0.7592, 0.737, 0.8242, 0.7349, 0.8235, 0.7489, 0.7969, 0.7507, 0.7981, 0.7299, 0.8529, 0.7277, 0.8527, 0.7349, 0.8235, 0.737, 0.8242, 0.9374, 0.7938, 0.9085, 0.794, 0.9085, 0.7689, 0.9374, 0.7686, 0.7258, 0.7841, 0.7003, 0.7832, 0.7004, 0.758, 0.7258, 0.759, 0.1449, 0.7988, 0.1195, 0.7981, 0.1195, 0.7729, 0.1449, 0.7737, 0.2576, 0.2903, 0.2555, 0.289, 0.2555, 0.2638, 0.2576, 0.2652, 0.4069, 0.7826, 0.378, 0.7821, 0.3781, 0.757, 0.407, 0.7575, 0.879, 0.794, 0.8506, 0.7936, 0.8506, 0.7685, 0.879, 0.7688, 0.6418, 0.7824, 0.6121, 0.7826, 0.6122, 0.7575, 0.6418, 0.7573, 0.2316, 0.7991, 0.2026, 0.7994, 0.2026, 0.7742, 0.2316, 0.7739, 0.2311, 0.4579, 0.2295, 0.4592, 0.2295, 0.2655, 0.2311, 0.2642, 0.2647, 0.4589, 0.2626, 0.4576, 0.2626, 0.2638, 0.2647, 0.2652, 0.1449, 0.9925, 0.1195, 0.9917, 0.1195, 0.7981, 0.1449, 0.7988, 0.7253, 0.9777, 0.6998, 0.9768, 0.7003, 0.7832, 0.7258, 0.7841, 0.6998, 0.9768, 0.6713, 0.9762, 0.6717, 0.7826, 0.7003, 0.7832, 0.1731, 0.9929, 0.1449, 0.9925, 0.1449, 0.7988, 0.1731, 0.7993, 0.2354, 0.4579, 0.2332, 0.4593, 0.2332, 0.2656, 0.2354, 0.2642, 0.2295, 0.4591, 0.2278, 0.4578, 0.2278, 0.2642, 0.2295, 0.2655, 0.9374, 0.9875, 0.9085, 0.9877, 0.9085, 0.794, 0.9374, 0.7938, 0.3178, 0.9758, 0.2907, 0.9763, 0.2914, 0.7826, 0.3185, 0.7821, 0.9642, 0.987, 0.9374, 0.9875, 0.9374, 0.7938, 0.9642, 0.7933, 0.3472, 0.9757, 0.3178, 0.9758, 0.3185, 0.7821, 0.348, 0.782, 0.2332, 0.4592, 0.2311, 0.4578, 0.2311, 0.2642, 0.2332, 0.2656, 0.879, 0.9877, 0.8506, 0.9873, 0.8506, 0.7936, 0.879, 0.794, 0.4062, 0.9763, 0.3772, 0.9758, 0.378, 0.7821, 0.4069, 0.7826, 0.2597, 0.4827, 0.2576, 0.484, 0.2576, 0.2903, 0.2597, 0.289, 0.2316, 0.9927, 0.2026, 0.993, 0.2026, 0.7994, 0.2316, 0.7991, 0.6413, 0.976, 0.6116, 0.9762, 0.6121, 0.7826, 0.6418, 0.7824, 0.2618, 0.4575, 0.2597, 0.4589, 0.2597, 0.2652, 0.2618, 0.2638, 0.2576, 0.4841, 0.2555, 0.4827, 0.2555, 0.289, 0.2576, 0.2903, 0.02126, 0.2948, 0.02126, 0.2647, 0.02344, 0.265, 0.02344, 0.2945, 0.378, 0.7821, 0.348, 0.782, 0.3481, 0.7568, 0.3781, 0.757, 0.9085, 0.794, 0.879, 0.794, 0.879, 0.7688, 0.9085, 0.7689, 0.7507, 0.9373, 0.7703, 0.9594, 0.7688, 0.961, 0.7489, 0.9385, 0.2914, 0.7826, 0.2682, 0.7834, 0.2683, 0.7582, 0.2915, 0.7575, 0.9871, 0.7925, 0.9642, 0.7933, 0.9642, 0.7681, 0.9871, 0.7673, 0.09478, 0.2647, 0.09478, 0.2947, 0.09259, 0.2945, 0.09259, 0.2649, 0.7299, 0.8825, 0.7277, 0.8827, 0.7277, 0.8527, 0.7299, 0.8529, 0.04522, 0.2945, 0.04522, 0.2649, 0.04739, 0.2647, 0.04739, 0.2947, 0.7703, 0.776, 0.7507, 0.7981, 0.7489, 0.7969, 0.7688, 0.7743, 0.6718, 0.7575, 0.6717, 0.7826, 0.6418, 0.7824, 0.6418, 0.7573, 0.1731, 0.7993, 0.1731, 0.7741, 0.2026, 0.7742, 0.2026, 0.7994, 0.679, 0.6347, 0.7935, 0.5913, 0.8006, 0.62, 0.679, 0.6347, 0.7798, 0.5651, 0.7935, 0.5913, 0.679, 0.6347, 0.7602, 0.543, 0.7798, 0.5651, 0.679, 0.6347, 0.7359, 0.5262, 0.7602, 0.543, 0.679, 0.6347, 0.7083, 0.5157, 0.7359, 0.5262, 0.679, 0.6347, 0.679, 0.5122, 0.7083, 0.5157, 0.679, 0.6347, 0.6497, 0.5157, 0.679, 0.5122, 0.679, 0.6347, 0.622, 0.5262, 0.6497, 0.5157, 0.679, 0.6347, 0.5977, 0.543, 0.622, 0.5262, 0.679, 0.6347, 0.5782, 0.5651, 0.5977, 0.543, 0.679, 0.6347, 0.5644, 0.5913, 0.5782, 0.5651, 0.679, 0.6347, 0.5574, 0.62, 0.5644, 0.5913, 0.679, 0.6347, 0.5574, 0.6495, 0.5574, 0.62, 0.679, 0.6347, 0.5644, 0.6782, 0.5574, 0.6495, 0.679, 0.6347, 0.5782, 0.7043, 0.5644, 0.6782, 0.679, 0.6347, 0.5977, 0.7265, 0.5782, 0.7043, 0.679, 0.6347, 0.622, 0.7432, 0.5977, 0.7265, 0.679, 0.6347, 0.6497, 0.7537, 0.622, 0.7432, 0.679, 0.6347, 0.679, 0.7573, 0.6497, 0.7537, 0.679, 0.6347, 0.7083, 0.7537, 0.679, 0.7573, 0.679, 0.6347, 0.7359, 0.7432, 0.7083, 0.7537, 0.679, 0.6347, 0.7602, 0.7265, 0.7359, 0.7432, 0.679, 0.6347, 0.7798, 0.7043, 0.7602, 0.7265, 0.679, 0.6347, 0.7935, 0.6782, 0.7798, 0.7043, 0.679, 0.6347, 0.8006, 0.6495, 0.7935, 0.6782, 0.679, 0.6347, 0.8006, 0.62, 0.8006, 0.6495, 0.831, 0.3784, 0.8604, 0.4973, 0.831, 0.5009, 0.831, 0.3784, 0.831, 0.5009, 0.8017, 0.4973, 0.831, 0.3784, 0.8017, 0.4973, 0.7741, 0.4869, 0.831, 0.3784, 0.7741, 0.4869, 0.7498, 0.4701, 0.831, 0.3784, 0.7498, 0.4701, 0.7302, 0.448, 0.831, 0.3784, 0.7302, 0.448, 0.7165, 0.4218, 0.831, 0.3784, 0.7165, 0.4218, 0.7094, 0.3932, 0.831, 0.3784, 0.7094, 0.3932, 0.7094, 0.3636, 0.831, 0.3784, 0.7094, 0.3636, 0.7165, 0.335, 0.831, 0.3784, 0.7165, 0.335, 0.7302, 0.3088, 0.831, 0.3784, 0.7302, 0.3088, 0.7498, 0.2867, 0.831, 0.3784, 0.7498, 0.2867, 0.7741, 0.2699, 0.831, 0.3784, 0.7741, 0.2699, 0.8017, 0.2594, 0.831, 0.3784, 0.8017, 0.2594, 0.831, 0.2559, 0.831, 0.3784, 0.831, 0.2559, 0.8604, 0.2594, 0.831, 0.3784, 0.8604, 0.2594, 0.888, 0.2699, 0.831, 0.3784, 0.888, 0.2699, 0.9123, 0.2867, 0.831, 0.3784, 0.9123, 0.2867, 0.9319, 0.3088, 0.831, 0.3784, 0.9319, 0.3088, 0.9456, 0.3349, 0.831, 0.3784, 0.9456, 0.3349, 0.9527, 0.3636, 0.831, 0.3784, 0.9527, 0.3636, 0.9527, 0.3931, 0.831, 0.3784, 0.9527, 0.3931, 0.9456, 0.4218, 0.831, 0.3784, 0.9456, 0.4218, 0.9319, 0.4479, 0.831, 0.3784, 0.9319, 0.4479, 0.9123, 0.4701, 0.831, 0.3784, 0.9123, 0.4701, 0.888, 0.4868, 0.831, 0.3784, 0.888, 0.4868, 0.8604, 0.4973])
me_cylinder_001.update()

# ---- objects
ob_stool = bpy.data.objects.new('Stool', me_cylinder)
ob_chair = bpy.data.objects.new('Chair', me_cylinder_001)

# ---- transforms, parenting, visibility, modifiers, constraints
ob_stool.location = (0.0, 0.0, 0.0)
_m = ob_stool.modifiers.new('Auto Smooth', 'NODES')
_m.node_group = ng_auto_smooth
_gi = [s.identifier for s in ng_auto_smooth.interface.items_tree if s.item_type == 'SOCKET' and s.in_out == 'INPUT']
_m[_gi[1]] = 0.5585  # Angle
ob_chair.location = (0.0, 0.0, 0.0)
_m = ob_chair.modifiers.new('Auto Smooth', 'NODES')
_m.node_group = ng_auto_smooth
_gi = [s.identifier for s in ng_auto_smooth.interface.items_tree if s.item_type == 'SOCKET' and s.in_out == 'INPUT']
_m[_gi[1]] = 0.5585  # Angle

# ---- collection membership
col_collection.objects.link(ob_stool)
col_collection.objects.link(ob_chair)

# ---- scene / render settings (as saved in the file)
scene.frame_start = 1; scene.frame_end = 250; scene.frame_set(1)
scene.render.engine = 'BLENDER_EEVEE_NEXT'
scene.cycles.sampling_pattern = 'TABULATED_SOBOL'
scene.view_settings.view_transform = 'Filmic'
bpy.context.view_layer.update()

# ---- added for rendering (the .blend has no active camera and no usable light): camera, sun
cam_auto = bpy.data.cameras.new('AutoCamera')
cam_auto.lens = 50.0
cam_auto.sensor_width = 36.0
cam_auto.clip_end = 1000.0
ob_auto_camera = bpy.data.objects.new('AutoCamera', cam_auto)
scene.collection.objects.link(ob_auto_camera)
ob_auto_camera.location = (4.52207, -6.75015, 4.33061)
ob_auto_camera.rotation_euler = (1.09748, -7.21219e-08, 0.694738)
scene.camera = ob_auto_camera
light_auto_sun = bpy.data.lights.new('AutoSun', 'SUN')
light_auto_sun.energy = 3.0
light_auto_sun.angle = 0.0523599
ob_auto_sun = bpy.data.objects.new('AutoSun', light_auto_sun)
scene.collection.objects.link(ob_auto_sun)
ob_auto_sun.rotation_euler = (0.872665, 0.174533, 0.523599)
bpy.context.view_layer.update()
